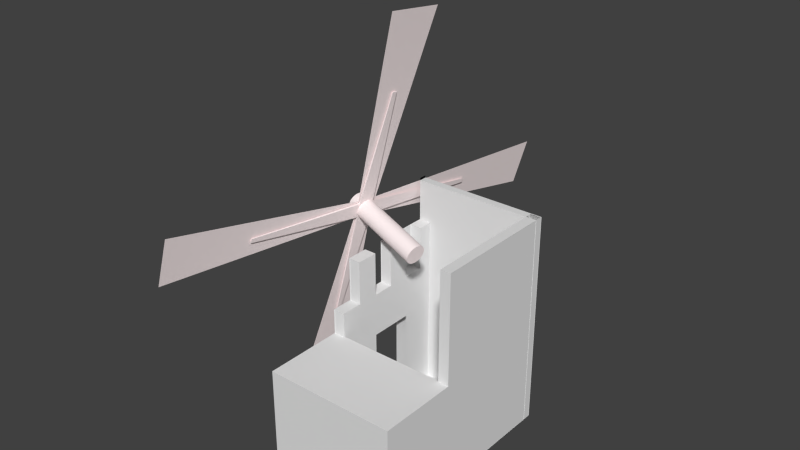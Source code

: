 # Source: egypt_windmill_construction1.blend  (saved by Blender 2.76.0; exported with 4.5.12 LTS)
import bpy
from mathutils import Matrix  # noqa: F401  (used for matrix-valued properties, if any)

bpy.ops.wm.read_factory_settings(use_empty=True)
scene = bpy.context.scene
scene.name = 'Scene'

# ---- collections
col_collection_1 = bpy.data.collections.new('Collection 1'); scene.collection.children.link(col_collection_1)

# ---- materials (node trees are filled in below, after node groups)
mat_paret_moli = bpy.data.materials.new('paret_moli')
mat_paret_moli.alpha_threshold = 0.0
mat_paret_moli.use_transparent_shadow = False
mat_paret_moli.roughness = 0.5
mat_sostre_moli = bpy.data.materials.new('sostre_moli')
mat_sostre_moli.alpha_threshold = 0.0
mat_sostre_moli.use_transparent_shadow = False
mat_sostre_moli.roughness = 0.5
mat_porta_moli = bpy.data.materials.new('porta_moli')
mat_porta_moli.alpha_threshold = 0.0
mat_porta_moli.use_transparent_shadow = False
mat_porta_moli.roughness = 0.5
mat_egypt_windmill_blades = bpy.data.materials.new('egypt_windmill_blades')
mat_egypt_windmill_blades.alpha_threshold = 0.0
mat_egypt_windmill_blades.use_transparent_shadow = False
mat_egypt_windmill_blades.diffuse_color = (1.0, 0.8829, 0.8829, 1.0)
mat_egypt_windmill_blades.roughness = 0.5

# ---- material node trees

# ---- world
world_world = bpy.data.worlds.new('World'); scene.world = world_world
world_world.color = (0.05088, 0.05088, 0.05088)
world_world.use_sun_shadow = False
world_world.sun_shadow_jitter_overblur = 0.0
world_world.cycles.sampling_method = 'MANUAL'
world_world.cycles.sample_map_resolution = 256

# ---- meshes
me_cube = bpy.data.meshes.new('Cube')
me_cube.from_pydata([(-1.002, 0.01126, -0.154), (-1.122, 0.06972, 0.2214), (-0.2049, 3.04, -0.07245), (-0.2496, 3.062, 0.06728), (0.5673, 6.153, 0.1405), (0.6875, 6.095, -0.2349), (-0.2297, 3.124, 0.05892), (-0.185, 3.102, -0.08081), (-0.606, 3.763, 1.577), (-0.8108, 3.028, 1.589), (-0.1853, 3.266, 0.04309), (-0.2616, 2.992, 0.04763), (0.4048, 3.271, -1.581), (0.2, 2.536, -1.569), (-0.1593, 3.253, -0.03818), (-0.2355, 2.98, -0.03364), (-0.3278, 3.155, -0.0881), (0.912, 2.817, 0.02428), (-0.336, 3.128, -0.08623), (0.9038, 2.789, 0.02615), (-0.3448, 3.102, -0.08163), (0.895, 2.763, 0.03075), (-0.3539, 3.078, -0.07447), (0.886, 2.74, 0.03791), (-0.3628, 3.058, -0.06503), (0.877, 2.719, 0.04735), (-0.3713, 3.042, -0.05366), (0.8685, 2.703, 0.05872), (-0.379, 3.03, -0.04081), (0.8608, 2.692, 0.07157), (-0.3857, 3.024, -0.02697), (0.8541, 2.686, 0.08541), (-0.391, 3.024, -0.01268), (0.8488, 2.686, 0.0997), (-0.3948, 3.029, 0.001529), (0.845, 2.69, 0.1139), (-0.3969, 3.039, 0.0151), (0.8429, 2.701, 0.1275), (-0.3973, 3.054, 0.02751), (0.8425, 2.716, 0.1399), (-0.3959, 3.074, 0.03828), (0.844, 2.735, 0.1507), (-0.3928, 3.097, 0.04701), (0.8471, 2.758, 0.1594), (-0.388, 3.123, 0.05335), (0.8518, 2.784, 0.1657), (-0.3819, 3.15, 0.05706), (0.858, 2.812, 0.1694), (-0.3746, 3.178, 0.058), (0.8653, 2.84, 0.1704), (-0.3663, 3.206, 0.05613), (0.8735, 2.867, 0.1685), (-0.3575, 3.232, 0.05153), (0.8823, 2.894, 0.1639), (-0.3485, 3.256, 0.04437), (0.8914, 2.917, 0.1568), (-0.3395, 3.276, 0.03493), (0.9003, 2.937, 0.1473), (-0.331, 3.292, 0.02356), (0.9088, 2.953, 0.1359), (-0.3233, 3.303, 0.01071), (0.9165, 2.965, 0.1231), (-0.3167, 3.309, -0.003126), (0.9232, 2.971, 0.1093), (-0.3113, 3.31, -0.01742), (0.9285, 2.971, 0.09496), (-0.3075, 3.305, -0.03163), (0.9323, 2.966, 0.08075), (-0.3054, 3.294, -0.0452), (0.9344, 2.956, 0.06718), (-0.3051, 3.279, -0.05761), (0.9348, 2.941, 0.05477), (-0.3065, 3.26, -0.06838), (0.9334, 2.921, 0.044), (-0.3096, 3.237, -0.07711), (0.9302, 2.898, 0.03527), (-0.3143, 3.211, -0.08345), (0.9255, 2.873, 0.02893), (-0.3205, 3.183, -0.08716), (0.9194, 2.845, 0.02522), (-0.2484, 3.023, 0.06046), (-0.1861, 3.246, 0.05675), (-0.2118, 3.005, -0.05368), (-0.1496, 3.228, -0.05739), (-0.2199, 3.015, 0.06303), (-0.1577, 3.238, 0.05933), (-0.1834, 2.997, -0.0511), (-0.1211, 3.22, -0.05481), (-0.6959, 1.283, 0.01622), (-0.7067, 1.288, 0.0497), (-0.6876, 1.281, 0.01697), (-0.6983, 1.286, 0.05046), (-0.151, 3.229, -0.05269), (-0.2132, 3.006, -0.04898), (-0.1875, 3.247, 0.06145), (-0.2497, 3.024, 0.06515), (-0.1225, 3.222, -0.05011), (-0.1848, 2.998, -0.04641), (-0.1591, 3.239, 0.06402), (-0.2213, 3.016, 0.06773), (0.3167, 4.963, -0.006632), (0.3274, 4.958, -0.04011), (0.3251, 4.961, -0.005876), (0.3358, 4.956, -0.03936), (-0.1881, 3.242, 0.05929), (-0.1516, 3.224, -0.05485), (-0.2504, 3.019, 0.063), (-0.2138, 3.001, -0.05114), (-0.1597, 3.234, 0.06186), (-0.1232, 3.216, -0.05227), (-0.222, 3.011, 0.06557), (-0.1854, 2.993, -0.04857), (-0.5007, 3.232, 0.9448), (-0.4825, 3.298, 0.9438), (-0.4924, 3.23, 0.9456), (-0.4741, 3.295, 0.9445), (-0.2477, 3.028, 0.06262), (-0.1855, 3.251, 0.05891), (-0.1828, 3.002, -0.04894), (-0.2193, 3.02, 0.06519), (-0.1205, 3.226, -0.05265), (-0.1571, 3.243, 0.06149), (0.1298, 3.012, -0.9345), (0.1116, 2.947, -0.9334), (-0.2432, 2.972, 0.008032), (-0.225, 3.142, 0.08612), (-0.2148, 2.964, 0.01061), (-0.1966, 3.134, 0.08869), (-0.1752, 3.111, -0.07503), (-0.2451, 2.965, 0.0083), (-0.1468, 3.103, -0.07245), (-0.2167, 2.958, 0.01088), (-0.1561, 3.28, -0.000266), (-0.1743, 3.11, -0.07835), (-0.1277, 3.272, 0.00231), (-0.1458, 3.102, -0.07578), (-0.2241, 3.141, 0.0828), (-0.1542, 3.287, -0.0005332), (-0.1956, 3.134, 0.08537), (-0.1258, 3.279, 0.002043), (0.04381, 3.281, -0.5336), (0.04381, -0.01589, -0.5336), (0.04381, -0.01589, 0.4664), (2.044, 3.281, 0.4664), (2.044, -0.01589, 0.4664), (2.044, 3.281, -0.5336), (0.04381, 3.317, -0.5336), (0.04381, 0.6508, -0.5336), (0.04381, 3.281, -0.5336), (2.044, -0.01589, -0.5336), (0.04496, 1.6, 1.074), (0.04496, 1.6, 0.4575), (0.04496, -0.007694, 0.4575), (0.04496, -0.007694, 1.074), (2.045, 1.6, 1.074), (2.045, -0.007694, 1.074), (2.045, 1.6, 0.4575), (2.045, -0.007694, 0.4575), (2.044, -0.01589, -0.5336), (0.04381, -0.01589, -0.5336), (2.044, 3.281, -0.5336), (0.04381, 3.317, -0.5336), (0.04381, 2.651, -0.5336), (0.04381, 1.984, -0.5336), (0.04381, 1.317, -0.5336), (0.04381, 0.6508, -0.5336), (0.04381, -0.01589, -0.3669), (0.04381, -0.01589, -0.2003), (0.04381, -0.01589, -0.03359), (0.04381, -0.01589, 0.1331), (0.04381, -0.01589, 0.2997), (0.04381, 0.6508, 0.4664), (0.04381, 1.317, 0.4664), (0.04381, 1.984, 0.4664), (0.04381, 2.651, 0.2997), (0.04381, 1.984, 0.2997), (0.04381, -0.01589, -0.5336), (0.04381, 0.6508, -0.5336), (0.04381, 2.651, 0.1331), (0.04381, 1.984, 0.1331), (0.04381, 1.317, 0.1331), (0.04381, 0.6508, 0.1331), (0.04381, 2.651, -0.03359), (0.04381, 1.984, -0.03359), (0.04381, 1.317, -0.03359), (0.04381, 0.6508, -0.03359), (0.04381, 2.651, -0.2003), (0.04381, 1.984, -0.5336), (0.04381, 2.651, -0.5336), (0.04381, -0.01589, 0.4664), (0.04381, 2.651, -0.3669), (0.04381, -0.01589, 0.2997), (0.04381, -0.01589, -0.5336), (0.04381, 0.6508, -0.5336), (0.04381, 2.651, -0.5336), (0.04381, 1.984, -0.5336), (0.04381, 1.317, -0.5336), (0.04381, 2.651, -0.4761), (0.04381, 1.984, -0.4761), (0.04381, 0.6508, -0.4761), (0.04381, -0.01589, -0.4761), (0.04381, 3.281, -0.4761), (0.04381, 3.317, -0.4761), (2.044, 3.281, -0.4761), (0.04381, 1.317, -0.4761), (2.044, -0.01589, -0.4761), (0.04381, 2.651, -0.5386), (0.04381, 1.984, -0.5386), (0.04381, 0.6508, -0.5386), (0.04381, -0.01589, -0.5386), (0.04381, 3.281, -0.5386), (0.04381, 3.317, -0.5386), (2.044, 3.281, -0.5386), (0.04381, 1.317, -0.5386), (2.044, -0.01589, -0.5386), (1.88, -0.01589, 0.4664), (1.88, 3.281, 0.4664), (1.88, 3.281, -0.5336), (1.88, -0.01589, -0.5336), (2.04, -0.01589, 0.4664), (2.04, 3.281, 0.4664), (2.04, 3.281, -0.5336), (2.04, -0.01589, -0.5336), (0.04381, 0.6508, -0.5336), (0.04381, -0.01589, -0.5336), (0.04381, -0.01589, 0.2997), (0.04381, -0.01589, 0.4664), (0.04381, 2.651, -0.5336), (0.04381, 1.984, -0.5336), (0.04381, 0.6508, -0.5336), (0.04381, -0.01589, -0.5336), (2.044, -0.01589, 0.4664), (2.044, -0.01589, -0.5336), (0.04381, 1.317, -0.5336), (0.04381, 2.651, -0.5336), (0.04381, 1.984, -0.5336), (0.04381, 1.317, -0.5336), (0.04381, -0.01589, -0.3669), (0.04381, -0.01589, -0.2003), (0.04381, -0.01589, -0.03359), (0.04381, -0.01589, 0.1331), (0.04381, 0.6508, 0.4664), (0.04381, 1.317, 0.4664), (0.04381, 1.984, 0.4664), (0.04381, 2.651, 0.2997), (0.04381, 1.984, 0.2997), (0.04381, 0.6508, 0.1331), (0.04381, 2.651, 0.1331), (0.04381, 1.984, 0.1331), (0.04381, 1.317, 0.1331), (0.04381, 2.651, -0.03359), (0.04381, 1.984, -0.03359), (0.04381, 1.317, -0.03359), (0.04381, 2.651, -0.2003), (0.04381, 2.651, -0.3669), (0.04381, 2.651, -0.4761), (0.04381, 1.984, -0.4761), (0.04381, 0.6508, -0.4761), (0.04381, -0.01589, -0.4761), (0.04381, 1.317, -0.4761), (1.88, -0.01589, 0.4664), (1.88, -0.01589, -0.5336), (2.044, -0.01589, 0.4664), (2.044, -0.01589, -0.5336), (0.04381, 1.317, -0.5336), (0.04381, 2.651, -0.5336), (0.04381, 1.984, -0.5336), (0.04381, 1.317, -0.5336), (0.04381, -0.01589, -0.3669), (0.04381, -0.01589, -0.2003), (0.04381, -0.01589, -0.03359), (0.04381, -0.01589, 0.1331), (0.04381, 0.6508, 0.4664), (0.04381, 1.317, 0.4664), (0.04381, 1.984, 0.4664), (0.04381, -0.01589, -0.5336), (0.04381, 2.651, 0.2997), (0.04381, 1.984, 0.2997), (0.04381, 0.6508, -0.5336), (0.04381, 0.6508, 0.1331), (0.04381, 2.651, 0.1331), (0.04381, 1.984, 0.1331), (0.04381, 1.317, 0.1331), (0.04381, 2.651, -0.03359), (0.04381, 1.984, -0.03359), (0.04381, 1.317, -0.03359), (0.04381, 2.651, -0.2003), (0.04381, 1.984, -0.2003), (0.04381, 1.317, -0.03359), (0.04381, 0.6508, 0.1331), (0.04381, 2.651, -0.3669), (0.04381, 1.984, -0.3669), (0.04381, 1.317, 0.1331), (0.04381, 2.651, -0.4761), (0.04381, 1.984, -0.4761), (0.04381, 0.6508, -0.4761), (0.04381, -0.01589, -0.4761), (0.04381, 1.317, -0.4761), (1.88, -0.01589, 0.4664), (1.88, -0.01589, -0.5336), (0.04381, 1.317, 0.1331), (0.04381, 0.6508, 0.1331), (0.04381, 1.317, -0.03359), (0.04381, 0.6508, -0.5336), (0.04381, -0.01589, -0.5336), (0.04381, -0.01589, 0.2997), (0.04381, -0.01589, 0.4664), (0.04381, 2.651, -0.5336), (0.04381, 1.984, -0.5336), (0.04381, 1.317, -0.5336), (0.04381, -0.01589, -0.3669), (0.04381, -0.01589, -0.2003), (0.04381, -0.01589, -0.03359), (0.04381, -0.01589, 0.1331), (0.04381, 0.6508, 0.4664), (0.04381, 1.317, 0.4664), (0.04381, 1.984, 0.4664), (0.04381, 1.317, -0.03359), (0.04381, 2.651, 0.2997), (0.04381, 1.984, 0.2997), (0.04381, 0.6508, -0.03359), (0.04381, 0.6508, 0.1331), (0.04381, 2.651, 0.1331), (0.04381, 1.984, 0.1331), (0.04381, 1.317, 0.1331), (0.04381, 2.651, -0.03359), (0.04381, 1.984, -0.03359), (0.04381, 1.317, -0.03359), (0.04381, 0.6508, -0.03359), (0.04381, 2.651, -0.2003), (0.04381, 1.984, -0.2003), (0.04381, 0.6508, 0.1331), (0.04381, 0.6508, 0.1331), (0.04381, 2.651, -0.3669), (0.04381, 1.984, -0.3669), (0.04381, 1.317, 0.1331), (0.04381, -0.01589, 0.2997), (0.04381, -0.01589, 0.4664), (0.04381, 2.651, -0.5336), (0.04381, 1.984, -0.5336), (0.04381, 1.317, -0.5336), (0.04381, -0.01589, -0.3669), (0.04381, -0.01589, -0.2003), (0.04381, -0.01589, -0.03359), (0.04381, -0.01589, 0.1331), (0.04381, 0.6508, 0.4664), (0.04381, 1.317, 0.4664), (0.04381, 1.984, 0.4664), (0.04381, 1.317, -0.03359), (0.04381, 2.651, 0.2997), (0.04381, 1.984, 0.2997), (0.04381, 0.6508, -0.03359), (0.04381, 2.651, 0.1331), (0.04381, 1.984, 0.1331), (0.04381, 1.317, 0.1331), (0.04381, 2.651, -0.03359), (0.04381, 1.984, -0.03359), (0.04381, 1.317, -0.03359), (0.04381, 1.317, -0.03359), (0.04381, 2.651, -0.2003), (0.04381, 1.984, -0.2003), (0.04381, 0.6508, -0.03359), (0.04381, 0.6508, -0.03359), (0.04381, 2.651, -0.3669), (0.04381, 1.984, -0.3669), (0.04381, 1.317, -0.03359), (0.04381, 1.317, -0.03359), (0.04381, 1.317, 0.1331), (0.04381, 1.317, 0.1331), (0.04381, 0.6508, 0.1331), (0.04381, 1.317, -0.03359), (0.04381, 0.6508, -0.5336), (0.04381, -0.01589, -0.5336), (0.04381, -0.01589, 0.2997), (0.04381, -0.01589, 0.4664), (0.04381, 2.651, -0.5336), (0.04381, 1.984, -0.5336), (0.04381, 1.317, -0.5336), (0.04381, -0.01589, -0.3669), (0.04381, -0.01589, -0.2003), (0.04381, -0.01589, -0.03359), (0.04381, -0.01589, 0.1331), (0.04381, 0.6508, 0.4664), (0.04381, 1.317, 0.4664), (0.04381, 1.984, 0.4664), (0.04381, 2.651, 0.2997), (0.04381, 1.984, 0.2997), (0.04381, 0.6508, 0.1331), (0.04381, 2.651, 0.1331), (0.04381, 1.984, 0.1331), (0.04381, 1.317, 0.1331), (0.04381, 2.651, -0.03359), (0.04381, 1.984, -0.03359), (0.2311, 1.317, -0.03359), (0.04381, 2.651, -0.2003), (0.04381, 1.984, -0.2003), (0.2311, 0.6508, -0.03359), (0.04381, 2.651, -0.3669), (0.04381, 1.984, -0.3669), (0.2311, 1.317, -0.03359), (0.04381, 1.317, -0.03359), (0.04381, 1.317, -0.03359), (0.04381, 1.317, 0.1331), (0.04381, 0.6508, 0.1331), (0.04381, 1.317, 0.1331), (0.04381, 1.317, 0.1331), (0.04381, 0.6508, 0.1331), (0.04381, 1.317, -0.03359), (0.04381, 0.6508, -0.5336), (0.04381, -0.01589, -0.5336), (0.04381, -0.01589, 0.2997), (0.04381, -0.01589, 0.4664), (0.04381, 2.651, -0.5336), (0.04381, 1.984, -0.5336), (0.04381, 1.317, -0.5336), (0.04381, -0.01589, -0.3669), (0.04381, -0.01589, -0.2003), (0.04381, -0.01589, -0.03359), (0.04381, -0.01589, 0.1331), (0.04381, 0.6508, 0.4664), (0.04381, 1.317, 0.4664), (0.04381, 1.984, 0.4664), (0.05834, 1.317, -0.03057), (0.04381, 2.651, 0.2997), (0.04381, 1.984, 0.2997), (0.04381, 0.6508, 0.1331), (0.04381, 2.651, 0.1331), (0.04381, 1.984, 0.1331), (0.04381, 1.317, 0.1331), (0.04381, 2.651, -0.03359), (0.04381, 1.984, -0.03359), (0.04381, 1.317, -0.03359), (0.04381, 2.651, -0.2003), (0.04381, 1.984, -0.2003), (0.05834, 1.317, -0.03057), (0.04381, 2.651, -0.3669), (0.04381, 1.984, -0.3669), (0.2311, 1.317, -0.03359), (0.2311, 1.317, -0.03359), (0.2311, 1.317, 0.1331), (0.2311, 0.6508, 0.1331), (0.2311, 0.6508, 0.1331), (0.2311, 1.317, 0.1331), (0.2311, 1.317, 0.1331), (0.2311, 0.6508, 0.1331), (0.2311, 0.6508, -0.5336), (0.2311, -0.01589, -0.5336), (0.2311, -0.01589, 0.2997), (0.2311, -0.01589, 0.4664), (0.2311, 2.651, -0.5336), (0.2311, 1.984, -0.5336), (0.2311, 1.317, -0.5336), (0.2311, -0.01589, -0.3669), (0.2311, -0.01589, -0.2003), (0.2311, -0.01589, -0.03359), (0.2311, -0.01589, 0.1331), (0.2311, 0.6508, 0.4664), (0.2311, 1.317, 0.4664), (0.2311, 1.984, 0.4664), (0.2311, 0.6508, 0.2997), (0.2311, 2.651, 0.2997), (0.2311, 1.984, 0.2997), (0.2311, 1.317, 0.2997), (0.2311, 0.6508, 0.1331), (0.2311, 2.651, 0.1331), (0.2311, 1.984, 0.1331), (0.2311, 1.317, 0.1331), (0.2311, 2.651, -0.03359), (0.2311, 1.984, -0.03359), (0.2311, 1.317, -0.03359), (0.2311, 0.6508, -0.2003), (0.2311, 2.651, -0.2003), (0.2311, 1.984, -0.2003), (0.2311, 1.317, -0.2003), (0.2311, 0.6508, -0.3669), (0.2311, 2.651, -0.3669), (0.2311, 1.984, -0.3669), (0.2311, 1.317, -0.3669), (0.05834, 1.317, -0.03057), (0.05834, 1.317, -0.03057), (0.05834, 1.317, 0.1361), (0.05834, 0.6508, 0.1361), (0.05834, 0.6508, 0.1361), (0.05834, 1.317, 0.1361), (0.05834, 1.317, 0.1361), (0.05834, 0.6508, 0.1361), (0.05834, 1.317, -0.03057), (0.05834, 0.6508, -0.5306), (0.05834, -0.01589, -0.5306), (0.05834, -0.01589, 0.3028), (0.05834, -0.01589, 0.4694), (0.05834, 2.651, -0.5306), (0.05834, 1.984, -0.5306), (0.05834, 1.317, -0.5306), (0.05834, -0.01589, -0.3639), (0.05834, -0.01589, -0.1972), (0.05834, -0.01589, 0.1361), (0.05834, 0.6508, 0.4694), (0.05834, 1.317, 0.4694), (0.05834, 1.984, 0.4694), (0.05834, 0.6508, 0.3028), (0.05834, 2.651, 0.3028), (0.05834, 1.984, 0.3028), (0.05834, 1.317, 0.3028), (0.05834, 0.6508, 0.1361), (0.05834, 2.651, 0.1361), (0.05834, 1.984, 0.1361), (0.05834, 1.317, 0.1361), (0.05834, 2.651, -0.03057), (0.05834, 1.984, -0.03057), (0.05834, 1.317, -0.03057), (0.05834, 0.6508, -0.1972), (0.05834, 2.651, -0.1972), (0.05834, 1.984, -0.1972), (0.05834, 1.317, -0.1972), (0.05834, 0.6508, -0.3639), (0.05834, 2.651, -0.3639), (0.05834, 1.984, -0.3639), (0.05834, 1.317, -0.3639), (0.08345, 1.317, 0.1361), (0.08345, 0.6508, 0.1361), (0.08345, 1.317, -0.03057)], [(324, 321), (324, 354), (390, 354), (185, 328), (357, 354), (367, 331), (390, 387), (351, 362), (431, 428), (390, 428), (404, 442), (486, 484), (521, 519)], [(0, 1, 3, 2), (4, 5, 7, 6), (8, 10, 11, 9), (12, 13, 15, 14), (16, 17, 19, 18), (18, 19, 21, 20), (20, 21, 23, 22), (22, 23, 25, 24), (24, 25, 27, 26), (26, 27, 29, 28), (28, 29, 31, 30), (30, 31, 33, 32), (34, 35, 37, 36), (36, 37, 39, 38), (38, 39, 41, 40), (40, 41, 43, 42), (42, 43, 45, 44), (44, 45, 47, 46), (46, 47, 49, 48), (48, 49, 51, 50), (50, 51, 53, 52), (52, 53, 55, 54), (54, 55, 57, 56), (56, 57, 59, 58), (58, 59, 61, 60), (60, 61, 63, 62), (62, 63, 65, 64), (64, 65, 67, 66), (66, 67, 69, 68), (68, 69, 71, 70), (70, 71, 73, 72), (72, 73, 75, 74), (74, 75, 77, 76), (19, 17, 79, 77, 75, 73, 71, 69, 67, 65, 63, 61, 59, 57, 55, 53, 51, 49, 47, 45, 43, 41, 39, 37, 35, 33, 31, 29, 27, 25, 23, 21), (78, 79, 17, 16), (76, 77, 79, 78), (16, 18, 20, 22, 24, 26, 28, 30, 32, 34, 36, 38, 40, 42, 44, 46, 48, 50, 52, 54, 56, 58, 60, 62, 64, 66, 68, 70, 72, 74, 76, 78), (81, 83, 82, 80), (83, 87, 86, 82), (87, 85, 84, 86), (85, 81, 80, 84), (84, 80, 89, 91), (85, 87, 83, 81), (89, 88, 90, 91), (86, 84, 91, 90), (80, 82, 88, 89), (82, 86, 90, 88), (93, 95, 94, 92), (95, 99, 98, 94), (99, 97, 96, 98), (97, 93, 92, 96), (96, 92, 101, 103), (97, 99, 95, 93), (101, 100, 102, 103), (98, 96, 103, 102), (92, 94, 100, 101), (94, 98, 102, 100), (105, 107, 106, 104), (107, 111, 110, 106), (111, 109, 108, 110), (109, 105, 104, 108), (108, 104, 113, 115), (109, 111, 107, 105), (113, 112, 114, 115), (110, 108, 115, 114), (104, 106, 112, 113), (106, 110, 114, 112), (121, 119, 118, 120), (119, 121, 117, 116), (120, 118, 123, 122), (126, 127, 125, 124), (130, 131, 129, 128), (134, 135, 133, 132), (138, 139, 137, 136), (180, 181, 332, 335), (141, 165, 147, 159), (142, 170, 169, 168, 167, 166, 141, 149, 144), (143, 144, 215, 216), (163, 162, 194, 195), (173, 175, 245, 243), (150, 151, 152, 153), (154, 150, 153, 155), (154, 156, 151, 150), (151, 156, 157, 152), (153, 152, 157, 155), (156, 154, 155, 157), (166, 167, 238, 237), (204, 199, 257, 259), (141, 166, 237, 224), (178, 179, 248, 247), (149, 218, 261, 232), (164, 165, 223, 236), (159, 147, 229, 230), (163, 164, 236, 235), (198, 204, 259, 256), (182, 186, 253, 250), (195, 194, 227, 228), (287, 291, 334, 330), (215, 144, 231, 260), (162, 163, 235, 234), (147, 196, 233, 229), (349, 352, 388, 385), (175, 174, 244, 245), (200, 159, 230, 258), (218, 215, 260, 261), (179, 183, 251, 248), (140, 145, 160, 148), (145, 149, 158, 160), (164, 163, 195, 196), (161, 140, 148, 146), (149, 141, 159, 158), (165, 164, 196, 147), (162, 161, 146, 194), (201, 203, 205, 200, 199, 204, 198, 197, 202), (146, 148, 201, 202), (160, 158, 205, 203), (194, 197, 255, 227), (194, 146, 202, 197), (158, 159, 200, 205), (199, 200, 258, 257), (170, 142, 226, 225), (148, 160, 203, 201), (210, 212, 214, 209, 208, 213, 207, 206, 211), (217, 216, 215, 218), (172, 173, 243, 242), (149, 145, 217, 218), (145, 143, 216, 217), (221, 220, 219, 222), (249, 246, 279, 282), (243, 245, 277, 274), (237, 238, 269, 268), (259, 257, 295, 297), (224, 237, 268, 192), (247, 248, 281, 280), (256, 259, 297, 294), (236, 223, 193, 267), (257, 258, 296, 295), (235, 236, 267, 266), (250, 253, 286, 283), (255, 256, 294, 293), (234, 235, 266, 265), (229, 233, 264, 177), (233, 228, 187, 264), (252, 249, 282, 285), (245, 244, 276, 277), (231, 232, 263, 262), (232, 261, 299, 263), (248, 251, 284, 281), (230, 229, 177, 176), (260, 231, 262, 298), (242, 243, 274, 273), (228, 227, 188, 187), (261, 260, 298, 299), (186, 190, 254, 253), (167, 168, 239, 238), (144, 149, 232, 231), (168, 169, 240, 239), (183, 182, 250, 251), (169, 170, 225, 240), (174, 178, 247, 244), (142, 171, 241, 226), (190, 162, 234, 254), (171, 172, 242, 241), (165, 141, 224, 223), (197, 198, 256, 255), (196, 195, 228, 233), (269, 270, 312, 311), (264, 187, 294, 297), (274, 277, 319, 316), (268, 269, 311, 310), (192, 268, 310, 304), (280, 281, 323, 322), (267, 193, 303, 309), (291, 290, 333, 334), (266, 267, 309, 308), (283, 286, 329, 325), (265, 266, 308, 307), (285, 282, 324, 327), (286, 290, 291, 287), (277, 276, 318, 319), (180, 184, 302, 300), (281, 284, 326, 323), (286, 287, 330, 329), (273, 274, 316, 315), (187, 188, 293, 294), (177, 264, 297, 295), (176, 177, 295, 296), (262, 263, 299, 298), (253, 254, 290, 286), (238, 239, 270, 269), (239, 240, 271, 270), (227, 255, 293, 188), (251, 250, 283, 284), (240, 225, 191, 271), (244, 247, 280, 276), (258, 230, 176, 296), (223, 224, 192, 193), (226, 241, 272, 189), (225, 226, 189, 191), (254, 234, 265, 290), (241, 242, 273, 272), (311, 312, 343, 342), (330, 334, 364, 360), (316, 319, 350, 347), (310, 311, 342, 341), (304, 310, 341, 275), (322, 323, 353, 352), (309, 303, 278, 340), (334, 333, 363, 364), (308, 309, 340, 339), (325, 329, 359, 355), (307, 308, 339, 338), (305, 306, 337, 336), (319, 318, 349, 350), (303, 304, 275, 278), (323, 326, 356, 353), (329, 330, 360, 359), (315, 316, 347, 346), (270, 271, 313, 312), (284, 283, 325, 326), (271, 191, 305, 313), (276, 280, 322, 318), (193, 192, 304, 303), (189, 272, 314, 306), (191, 189, 306, 305), (290, 265, 307, 333), (272, 273, 315, 314), (344, 336, 373, 381), (356, 355, 391, 392), (343, 344, 381, 380), (342, 343, 380, 379), (360, 364, 398, 395), (347, 350, 386, 384), (341, 342, 379, 378), (275, 341, 378, 372), (249, 252, 317, 367), (352, 353, 389, 388), (340, 278, 371, 377), (184, 180, 335, 366), (364, 363, 397, 398), (339, 340, 377, 376), (355, 359, 394, 391), (338, 339, 376, 375), (312, 313, 344, 343), (326, 325, 355, 356), (313, 305, 336, 344), (318, 322, 352, 349), (301, 300, 292, 289), (333, 307, 338, 363), (306, 314, 345, 337), (314, 315, 346, 345), (300, 302, 288, 292), (302, 184, 365, 348), (373, 374, 411, 410), (386, 385, 423, 424), (371, 372, 409, 408), (389, 392, 430, 427), (394, 395, 433, 432), (383, 384, 421, 420), (368, 370, 407, 405), (382, 383, 420, 419), (317, 252, 358, 400), (374, 382, 419, 411), (397, 375, 412, 435), (369, 368, 405, 406), (385, 388, 426, 423), (381, 373, 410, 418), (392, 391, 429, 430), (363, 338, 375, 397), (337, 345, 382, 374), (380, 381, 418, 417), (345, 346, 383, 382), (292, 288, 370, 368), (346, 347, 384, 383), (359, 360, 395, 394), (353, 356, 392, 389), (278, 275, 372, 371), (350, 349, 385, 386), (336, 337, 374, 373), (421, 424, 461, 458), (415, 416, 453, 452), (409, 415, 452, 446), (426, 427, 465, 464), (414, 408, 445, 451), (436, 435, 475, 476), (413, 414, 451, 450), (429, 432, 471, 467), (412, 413, 450, 449), (410, 411, 448, 447), (424, 423, 460, 461), (408, 409, 446, 445), (427, 430, 468, 465), (402, 403, 440, 439), (432, 433, 472, 471), (420, 421, 458, 457), (375, 376, 413, 412), (391, 394, 432, 429), (376, 377, 414, 413), (398, 397, 435, 436), (252, 184, 365, 358), (184, 366, 401, 365), (377, 371, 408, 414), (366, 335, 402, 401), (388, 389, 427, 426), (372, 378, 415, 409), (378, 379, 416, 415), (384, 386, 424, 421), (395, 398, 436, 433), (379, 380, 417, 416), (367, 317, 400, 404), (439, 440, 441, 442), (474, 445, 446, 452), (456, 459, 447, 448), (459, 463, 455, 447), (470, 474, 452, 453), (458, 461, 462, 457), (457, 462, 459, 456), (460, 464, 465, 461), (461, 465, 466, 462), (462, 466, 463, 459), (465, 468, 469, 466), (467, 471, 472, 468), (468, 472, 473, 469), (472, 476, 477, 473), (473, 477, 474, 470), (475, 449, 450, 476), (476, 450, 451, 477), (477, 451, 445, 474), (393, 399, 438, 437), (428, 425, 463, 466), (433, 436, 476, 472), (416, 417, 454, 453), (417, 418, 455, 454), (430, 429, 467, 468), (418, 410, 447, 455), (423, 426, 464, 460), (406, 405, 443, 444), (435, 412, 449, 475), (411, 419, 456, 448), (400, 358, 393, 437), (419, 420, 457, 456), (480, 481, 482, 483), (479, 480, 483, 478), (515, 487, 488, 494), (497, 500, 489, 490), (500, 504, 496, 489), (511, 515, 494, 495), (499, 502, 503, 498), (498, 503, 500, 497), (501, 505, 506, 502), (502, 506, 507, 503), (503, 507, 504, 500), (506, 509, 510, 507), (508, 512, 513, 509), (509, 513, 514, 510), (513, 517, 518, 514), (514, 518, 515, 511), (516, 491, 492, 517), (517, 492, 493, 518), (518, 493, 487, 515), (434, 422, 479, 478), (485, 484, 519, 520)])
me_cube.polygons.foreach_set('material_index', [3, 3, 3, 3, 3, 3, 3, 3, 3, 3, 3, 3, 3, 3, 3, 3, 3, 3, 3, 3, 3, 3, 3, 3, 3, 3, 3, 3, 3, 3, 3, 3, 3, 3, 3, 3, 3, 3, 3, 3, 3, 3, 3, 3, 3, 3, 3, 3, 3, 3, 3, 3, 3, 3, 3, 3, 3, 3, 3, 3, 3, 3, 3, 3, 3, 3, 3, 3, 3, 3, 3, 3, 3, 3, 0, 0, 0, 0, 0, 0, 0, 0, 0, 0, 0, 0, 0, 0, 0, 0, 0, 0, 0, 0, 0, 0, 0, 0, 0, 0, 0, 0, 0, 0, 0, 0, 0, 0, 0, 0, 0, 0, 0, 0, 0, 0, 0, 0, 0, 0, 0, 0, 0, 0, 0, 0, 0, 0, 0, 0, 0, 0, 0, 0, 0, 0, 0, 0, 0, 0, 0, 0, 0, 0, 0, 0, 0, 0, 0, 0, 0, 0, 0, 0, 0, 0, 0, 0, 0, 0, 0, 0, 0, 0, 0, 0, 0, 0, 0, 0, 0, 0, 0, 0, 0, 0, 0, 0, 0, 0, 0, 0, 0, 0, 0, 0, 0, 0, 0, 0, 0, 0, 0, 0, 0, 0, 0, 0, 0, 0, 0, 0, 0, 0, 0, 0, 0, 0, 0, 0, 0, 0, 0, 0, 0, 0, 0, 0, 0, 0, 0, 0, 0, 0, 0, 0, 0, 0, 0, 0, 0, 0, 0, 0, 0, 0, 0, 0, 0, 0, 0, 0, 0, 0, 0, 0, 0, 0, 0, 0, 0, 0, 0, 0, 0, 0, 0, 0, 0, 0, 0, 0, 0, 0, 0, 0, 0, 0, 0, 0, 0, 0, 0, 0, 0, 0, 0, 0, 0, 0, 0, 0, 0, 0, 0, 0, 0, 0, 0, 0, 0, 0, 0, 0, 0, 0, 0, 0, 0, 0, 0, 0, 0, 0, 0, 0, 0, 0, 0, 0, 0, 0, 0, 0, 0, 0, 0, 0, 0, 0, 0, 0, 0, 0, 0, 0, 0, 0, 0, 0, 0, 0, 0, 0, 0, 0, 0, 0, 0, 0, 0, 0, 0, 0, 0, 0, 0, 0, 0, 0, 0, 0, 0, 0, 0, 0, 0, 0, 0, 0, 0, 0])
_uv = me_cube.uv_layers.new(name='UVMap')
_uv.uv.foreach_set('vector', [2.485, 0.501, 2.485, 1.969, -1.763, 1.562, -1.763, 1.016, -1.763, -0.9713, -1.763, -2.44, 2.485, -2.032, 2.485, -1.486, 2.485, 3.44, -1.763, 2.925, -1.763, 2.379, 2.485, 1.971, -1.763, 0.499, -1.763, -0.9693, 2.485, -0.562, 2.485, -0.01553, 0.7122, -0.147, 0.7335, 2.995, 0.7629, 2.871, 0.7615, -0.2714, 0.7615, -0.2714, 0.7629, 2.871, 0.788, 2.711, 0.8034, -0.4312, 0.8034, -0.4312, 0.788, 2.711, 0.8077, 2.522, 0.8363, -0.6204, 0.8363, -0.6204, 0.8077, 2.522, 0.8215, 2.31, 0.8591, -0.8315, 0.8591, -0.8315, 0.8215, 2.31, 0.8287, 2.085, 0.871, -1.057, 0.871, -1.057, 0.8287, 2.085, 0.8292, 1.855, 0.8716, -1.287, 0.8716, -1.287, 0.8292, 1.855, 0.823, 1.628, 0.8611, -1.514, 0.8611, -1.514, 0.823, 1.628, 0.8103, 1.414, 0.8399, -1.728, 0.8091, -1.922, 0.7917, 1.22, 0.768, 1.054, 0.7699, -2.088, 0.7699, -2.088, 0.768, 1.054, 0.74, 0.9224, 0.7238, -2.22, 0.7238, -2.22, 0.74, 0.9224, 0.7088, 0.8303, 0.6724, -2.312, 0.6724, -2.312, 0.7088, 0.8303, 0.6755, 0.7811, 0.6178, -2.361, 0.6178, -2.361, 0.6755, 0.7811, 0.6415, 0.7768, 0.5619, -2.365, 0.5619, -2.365, 0.6415, 0.7768, 0.608, 0.8175, 0.5068, -2.324, 0.5068, -2.324, 0.608, 0.8175, 0.5762, 0.9016, 0.4543, -2.24, 0.4543, -2.24, 0.5762, 0.9016, 0.5473, 1.026, 0.4066, -2.116, 0.4066, -2.116, 0.5473, 1.026, 0.5223, 1.186, 0.3652, -1.956, 0.3652, -1.956, 0.5223, 1.186, 0.5023, 1.375, 0.3318, -1.767, 0.3318, -1.767, 0.5023, 1.375, 0.488, 1.586, 0.3076, -1.556, 0.3076, -1.556, 0.488, 1.586, 0.4799, 1.811, 0.2936, -1.331, 0.2936, -1.331, 0.4799, 1.811, 0.4785, 2.042, 0.2905, -1.1, 0.2905, -1.1, 0.4785, 2.042, 0.4839, 2.268, 0.2984, -0.8737, 0.2984, -0.8737, 0.4839, 2.268, 0.4958, 2.483, 0.3173, -0.6592, 0.3173, -0.6592, 0.4958, 2.483, 0.5139, 2.677, 0.3466, -0.4653, 0.3466, -0.4653, 0.5139, 2.677, 0.5375, 2.843, 0.3853, -0.2993, 0.3853, -0.2993, 0.5375, 2.843, 0.5657, 2.974, 0.4319, -0.1678, 0.4319, -0.1678, 0.5657, 2.974, 0.5974, 3.066, 0.4846, -0.07564, 0.4846, -0.07564, 0.5974, 3.066, 0.6315, 3.116, 0.5414, -0.02647, 0.5414, -0.02647, 0.6315, 3.116, 0.6664, 3.12, 0.5998, -0.02216, 0.4297, 0.07765, 0.201, 0.1115, -0.02762, 0.07765, -0.2475, -0.02248, -0.4502, -0.1851, -0.6278, -0.4039, -0.7736, -0.6705, -0.8819, -0.9748, -0.9486, -1.305, -0.9711, -1.648, -0.9486, -1.991, -0.8819, -2.321, -0.7736, -2.626, -0.6278, -2.892, -0.4502, -3.111, -0.2475, -3.274, -0.02763, -3.374, 0.201, -3.408, 0.4297, -3.374, 0.6496, -3.274, 0.8523, -3.111, 1.03, -2.892, 1.176, -2.626, 1.284, -2.321, 1.351, -1.991, 1.373, -1.648, 1.351, -1.305, 1.284, -0.9748, 1.176, -0.6705, 1.03, -0.4039, 0.8523, -0.1851, 0.6496, -0.02248, 0.6576, -0.06286, 0.7009, 3.079, 0.7335, 2.995, 0.7122, -0.147, 0.5998, -0.02216, 0.6664, 3.12, 0.7009, 3.079, 0.6576, -0.06286, 0.4192, 2.245, 0.6479, 2.211, 0.8678, 2.111, 1.07, 1.948, 1.248, 1.729, 1.394, 1.463, 1.502, 1.159, 1.569, 0.8285, 1.591, 0.4852, 1.569, 0.142, 1.502, -0.1881, 1.394, -0.4923, 1.248, -0.759, 1.07, -0.9778, 0.8678, -1.14, 0.6479, -1.241, 0.4192, -1.274, 0.1906, -1.241, -0.02933, -1.14, -0.232, -0.9778, -0.4096, -0.759, -0.5554, -0.4923, -0.6637, -0.1881, -0.7304, 0.142, -0.7529, 0.4852, -0.7304, 0.8285, -0.6637, 1.159, -0.5554, 1.463, -0.4096, 1.729, -0.232, 1.948, -0.02933, 2.111, 0.1906, 2.211, 0.5772, -2.334, 0.6385, -2.334, 0.6385, -2.426, 0.5772, -2.426, 0.588, -2.334, 0.6494, -2.334, 0.6494, -2.426, 0.588, -2.426, 0.5772, -2.334, 0.5158, -2.334, 0.5158, -2.426, 0.5772, -2.426, 0.588, -2.334, 0.5266, -2.334, 0.5266, -2.426, 0.588, -2.426, 0.588, -2.334, 0.5266, -2.334, 0.5483, -3.046, 0.5663, -3.046, 0.588, -2.365, 0.588, -2.273, 0.5266, -2.273, 0.5266, -2.365, 0.5483, -2.333, 0.5483, -2.306, 0.5663, -2.306, 0.5663, -2.333, 0.5772, -2.334, 0.5158, -2.334, 0.5375, -3.046, 0.5555, -3.046, 0.5772, -2.334, 0.6385, -2.334, 0.6169, -3.046, 0.5988, -3.046, 0.588, -2.334, 0.6494, -2.334, 0.6277, -3.046, 0.6097, -3.046, 0.5772, -2.334, 0.6385, -2.334, 0.6385, -2.426, 0.5772, -2.426, 0.588, -2.334, 0.6494, -2.334, 0.6494, -2.426, 0.588, -2.426, 0.5772, -2.334, 0.5158, -2.334, 0.5158, -2.426, 0.5772, -2.426, 0.588, -2.334, 0.5266, -2.334, 0.5266, -2.426, 0.588, -2.426, 0.588, -2.334, 0.5266, -2.334, 0.5483, -3.046, 0.5663, -3.046, 0.588, -2.365, 0.588, -2.273, 0.5266, -2.273, 0.5266, -2.365, 0.5483, -2.333, 0.5483, -2.306, 0.5663, -2.306, 0.5663, -2.333, 0.5772, -2.334, 0.5158, -2.334, 0.5375, -3.046, 0.5555, -3.046, 0.5772, -2.334, 0.6385, -2.334, 0.6169, -3.046, 0.5988, -3.046, 0.588, -2.334, 0.6494, -2.334, 0.6277, -3.046, 0.6097, -3.046, 0.5772, -2.334, 0.6385, -2.334, 0.6385, -2.426, 0.5772, -2.426, 0.588, -2.334, 0.6494, -2.334, 0.6494, -2.426, 0.588, -2.426, 0.5772, -2.334, 0.5158, -2.334, 0.5158, -2.426, 0.5772, -2.426, 0.588, -2.334, 0.5266, -2.334, 0.5266, -2.426, 0.588, -2.426, 0.588, -2.334, 0.5266, -2.334, 0.5483, -3.046, 0.5663, -3.046, 0.588, -2.365, 0.588, -2.273, 0.5266, -2.273, 0.5266, -2.365, 0.5483, -2.333, 0.5483, -2.306, 0.5663, -2.306, 0.5663, -2.333, 0.5772, -2.334, 0.5158, -2.334, 0.5375, -3.046, 0.5555, -3.046, 0.5772, -2.334, 0.6385, -2.334, 0.6169, -3.046, 0.5988, -3.046, 0.588, -2.334, 0.6494, -2.334, 0.6277, -3.046, 0.6097, -3.046, 0.5772, -2.334, 0.5158, -2.334, 0.5158, -2.426, 0.5772, -2.426, 0.588, -2.365, 0.588, -2.273, 0.5266, -2.273, 0.5266, -2.365, 0.5772, -2.334, 0.5158, -2.334, 0.5375, -3.046, 0.5555, -3.046, 0.588, -2.365, 0.588, -2.273, 0.5266, -2.273, 0.5266, -2.365, 0.588, -2.365, 0.588, -2.273, 0.5266, -2.273, 0.5266, -2.365, 0.588, -2.365, 0.588, -2.273, 0.5266, -2.273, 0.5266, -2.365, 0.588, -2.365, 0.588, -2.273, 0.5266, -2.273, 0.5266, -2.365, -0.9327, 2.77, -0.9327, 0.525, -0.9327, 0.525, -0.9327, 2.77, 2.021, -1.773, 2.021, -1.216, 2.021, -1.216, 2.021, -1.773, 0.8917, 0.02321, 0.8917, 0.5801, 0.8917, 1.137, 0.8917, 1.694, 0.8917, 2.251, 0.8917, 2.807, 0.8917, 3.364, 3.099, 3.364, 3.099, 0.02321, 0.0, 0.0, 0.0, 0.0, -2.394, 1.568, 0.0, 0.0, 2.021, -0.1023, 2.021, 0.4546, 2.021, 0.4546, 2.021, -0.1023, 0.0, 0.0, 0.0, 0.0, -0.1863, -0.1023, 0.0, 0.0, 0.6805, 2.918, 2.041, 2.918, 2.041, 1.575, 0.6805, 1.575, 0.893, 2.918, -1.315, 2.918, -1.315, 1.575, 0.893, 1.575, 0.893, 1.335, 0.893, 3.394, -1.315, 3.394, -1.315, 1.335, 0.893, 2.918, 3.101, 2.918, 3.101, 1.575, 0.893, 1.575, 0.893, 1.335, 0.893, 3.394, 3.101, 3.394, 3.101, 1.335, -0.1667, 2.918, -1.527, 2.918, -1.527, 1.575, -0.1667, 1.575, 0.8917, 2.807, 0.8917, 2.251, 0.8917, 2.251, 0.8917, 2.807, 0.8917, -0.6591, 0.8917, -1.216, 0.8917, -1.216, 0.8917, -0.6591, 0.8917, 3.364, 0.8917, 2.807, 0.8917, 2.807, 0.8917, 3.364, 0.0, 0.0, 0.0, 0.0, 0.5496, 0.4546, 0.0, 0.0, -0.1863, -1.773, -0.1863, -1.773, -0.1863, -1.773, -0.1863, -1.773, 2.021, -0.6591, 2.021, -1.216, 2.021, -1.216, 2.021, -0.6591, 2.021, -1.773, 2.021, -1.216, 2.021, -1.216, 2.021, -1.773, 2.021, -0.1023, 2.021, -0.6591, 2.021, -0.6591, 2.021, -0.1023, 0.8917, -0.1023, 0.8917, -0.6591, 0.8917, -0.6591, 0.8917, -0.1023, 0.0, 0.0, 0.0, 0.0, 0.9175, 0.4546, 0.0, 0.0, 2.021, -0.1023, 2.021, 0.4546, 2.021, 0.4546, 2.021, -0.1023, 1.285, -0.1023, 1.653, -0.1023, 1.653, -0.1023, 1.285, -0.1023, -2.394, 1.568, 0.0, 0.0, 0.0, 0.0, -2.394, 1.568, 2.021, 0.4546, 2.021, -0.1023, 2.021, -0.1023, 2.021, 0.4546, 2.021, -1.216, 2.021, -0.6591, 2.021, -0.6591, 2.021, -1.216, 0.0, 0.0, 0.1816, 0.4546, 0.1816, 0.4546, 0.0, 0.0, 0.0, 0.0, 0.0, 0.0, 0.1816, -0.1023, 0.0, 0.0, 0.8917, 3.364, 0.8917, 3.364, 0.8917, 3.364, 0.8917, 3.364, -0.1863, -1.773, -2.394, -1.773, -2.394, -1.773, -0.1863, -1.773, 0.0, 0.0, 0.0, 0.0, 0.5496, -0.1023, 0.0, 0.0, 0.0, 0.0, 0.0, 0.0, 0.8917, 1.568, 0.0, 0.0, -0.1863, 1.568, -0.1863, -1.773, -0.1863, -1.773, -0.1863, 1.568, 2.021, -0.6591, 2.021, -0.1023, 2.021, -0.1023, 2.021, -0.6591, 0.0, 0.0, 0.0, 0.0, 0.8917, 1.011, 0.0, 0.0, 3.099, 3.364, 0.8917, 3.364, 0.8917, 3.364, 3.099, 3.364, 2.021, -1.216, 2.021, -0.6591, 2.021, -0.6591, 2.021, -1.216, 0.0, 0.0, 0.0, 0.0, 0.8917, 0.4546, 2.021, 0.4546, 0.8917, 1.568, 3.099, 1.568, 3.099, -1.773, 0.8917, -1.773, 0.8917, -1.216, 0.8917, -0.6591, 0.8917, -0.1023, 0.8917, 0.4546, 0.8917, 1.011, 0.0, 0.0, 0.8917, 1.011, 0.8917, 1.011, 0.0, 0.0, -0.1863, 1.568, -0.1863, -1.773, -0.1863, -1.773, -0.1863, 1.568, 2.021, 0.4546, 2.021, 0.4546, 2.021, 0.4546, 2.021, 0.4546, 2.021, 0.4546, 0.8917, 0.4546, 0.8917, 0.4546, 2.021, 0.4546, 3.099, 3.364, 0.8917, 3.364, 0.8917, 3.364, 3.099, 3.364, 0.8917, -1.216, 0.8917, -1.773, 0.8917, -1.773, 0.8917, -1.216, 0.8917, 0.5801, 0.8917, 0.02321, 0.8917, 0.02321, 0.8917, 0.5801, 0.0, 0.0, 0.8917, 1.568, 0.8917, 1.568, 0.0, 0.0, 0.8917, 1.568, 3.099, 1.568, 3.099, -1.773, 0.8917, -1.773, 0.8917, -1.216, 0.8917, -0.6591, 0.8917, -0.1023, 0.8917, 0.4546, 0.8917, 1.011, -0.1863, 1.568, -2.394, 1.568, -2.394, -1.773, -0.1863, -1.773, 0.0, 0.0, 0.0, 0.0, -0.1863, -0.6591, 0.0, 0.0, -0.1863, -1.773, -0.1863, 1.568, -0.1863, 1.568, -0.1863, -1.773, 0.0, 0.0, 0.0, 0.0, -0.1863, 1.568, -0.1863, 1.568, -0.1863, 1.568, -2.394, 1.568, -2.394, -1.773, -0.1863, -1.773, -0.9327, 2.77, -0.9327, 0.525, -0.9327, 0.525, -0.9327, 2.77, 0.0, 0.0, -0.1863, -0.1023, -0.1863, -0.1023, 0.0, 0.0, 0.8917, 2.807, 0.8917, 2.251, 0.8917, 2.251, 0.8917, 2.807, 0.8917, -0.6591, 0.8917, -1.216, 0.8917, -1.216, 0.8917, -0.6591, 0.8917, 3.364, 0.8917, 2.807, 0.8917, 2.807, 0.8917, 3.364, 0.0, 0.0, 0.5496, 0.4546, 0.5496, 0.4546, 0.0, 0.0, 0.8917, -0.1023, 0.8917, -0.6591, 0.8917, -0.6591, 0.8917, -0.1023, 2.021, -0.6591, 2.021, -1.216, 2.021, -1.216, 2.021, -0.6591, 0.8917, -1.216, 0.8917, -1.773, 0.8917, -1.773, 0.8917, -1.216, 2.021, -0.1023, 2.021, -0.6591, 2.021, -0.6591, 2.021, -0.1023, 0.0, 0.0, 0.9175, 0.4546, 0.9175, 0.4546, 0.0, 0.0, 0.8917, 0.4546, 0.8917, -0.1023, 0.8917, -0.1023, 0.8917, 0.4546, 2.021, 0.4546, 2.021, -0.1023, 2.021, -0.1023, 2.021, 0.4546, 2.021, -1.216, 2.021, -0.6591, 2.021, -0.6591, 2.021, -1.216, 2.021, -0.6591, 2.021, -0.1023, 2.021, -0.1023, 2.021, -0.6591, 0.551, 2.77, -0.9327, 2.77, -0.9327, 2.77, 0.551, 2.77, 0.0, 0.0, 0.1816, -0.1023, 0.1816, -0.1023, 0.0, 0.0, 3.099, 0.02321, 3.099, 3.364, 3.099, 3.364, 3.099, 0.02321, -0.1863, -1.773, -0.1863, -1.773, -0.1863, -1.773, -0.1863, -1.773, 0.0, 0.0, 0.5496, -0.1023, 0.5496, -0.1023, 0.0, 0.0, 2.021, -1.773, 2.021, -1.216, 2.021, -1.216, 2.021, -1.773, -2.394, 1.568, 0.0, 0.0, 0.0, 0.0, -2.394, 1.568, 0.0, 0.0, -0.1863, -0.6591, -0.1863, -0.6591, 0.0, 0.0, 2.021, -0.1023, 2.021, 0.4546, 2.021, 0.4546, 2.021, -0.1023, -0.1863, -1.773, -2.394, -1.773, -2.394, -1.773, -0.1863, -1.773, 0.0, 0.0, 0.0, 0.0, 1.285, 0.4546, 0.0, 0.0, 0.8917, 2.251, 0.8917, 1.694, 0.8917, 1.694, 0.8917, 2.251, 3.099, 0.02321, 3.099, 3.364, 3.099, 3.364, 3.099, 0.02321, 0.8917, 1.694, 0.8917, 1.137, 0.8917, 1.137, 0.8917, 1.694, 0.0, 0.0, 0.0, 0.0, 0.9175, -0.1023, 0.0, 0.0, 0.8917, 1.137, 0.8917, 0.5801, 0.8917, 0.5801, 0.8917, 1.137, 0.0, 0.0, 0.0, 0.0, 0.1816, 0.4546, 0.0, 0.0, 0.0, 0.0, 0.0, 0.0, -0.1863, -1.773, 0.8917, 0.02321, 0.0, 0.0, 2.021, 0.4546, 1.653, 0.4546, 0.0, 0.0, 0.0, 0.0, 0.0, 0.0, -0.1863, -1.216, 0.0, 0.0, 2.021, -1.216, 2.021, -1.773, 2.021, -1.773, 2.021, -1.216, 0.8917, 0.4546, 0.8917, -0.1023, 0.8917, -0.1023, 0.8917, 0.4546, 2.021, -0.6591, 2.021, -0.1023, 2.021, -0.1023, 2.021, -0.6591, 0.8917, 2.251, 0.8917, 1.694, 0.8917, 1.694, 0.8917, 2.251, 2.021, -0.6591, 2.021, -0.1023, 2.021, -0.1023, 2.021, -0.6591, 0.0, 0.0, -0.1863, -0.1023, -0.1863, -0.1023, 0.0, 0.0, 0.8917, 2.807, 0.8917, 2.251, 0.8917, 2.251, 0.8917, 2.807, 0.8917, 3.364, 0.8917, 2.807, 0.8917, 2.807, 0.8917, 3.364, 0.0, 0.0, 0.5496, 0.4546, 0.5496, 0.4546, 0.0, 0.0, 2.021, -0.6591, 2.021, -1.216, 2.021, -1.216, 2.021, -0.6591, 1.653, -0.1023, 1.653, 0.4546, 1.653, 0.4546, 1.653, -0.1023, 2.021, -0.1023, 2.021, -0.6591, 2.021, -0.6591, 2.021, -0.1023, 0.0, 0.0, 0.9175, 0.4546, 0.9175, 0.4546, 0.0, 0.0, 2.021, 0.4546, 2.021, -0.1023, 2.021, -0.1023, 2.021, 0.4546, 0.551, 2.77, -0.9327, 2.77, -0.9327, 2.77, 0.551, 2.77, 1.285, 0.4546, 1.653, 0.4546, 1.653, -0.1023, 1.285, -0.1023, 0.0, 0.0, 0.1816, -0.1023, 0.1816, -0.1023, 0.0, 0.0, -0.9327, 2.77, 0.551, 2.77, 0.551, 2.77, -0.9327, 2.77, 0.0, 0.0, 0.5496, -0.1023, 0.5496, -0.1023, 0.0, 0.0, 1.285, 0.4546, 1.285, -0.1023, 1.285, -0.1023, 1.285, 0.4546, 0.0, 0.0, -0.1863, -0.6591, -0.1863, -0.6591, 0.0, 0.0, 2.021, -0.1023, 2.021, 0.4546, 2.021, 0.4546, 2.021, -0.1023, 2.021, -1.216, 2.021, -0.6591, 2.021, -0.6591, 2.021, -1.216, 2.021, -1.773, 2.021, -1.216, 2.021, -1.216, 2.021, -1.773, 3.099, 0.02321, 3.099, 3.364, 3.099, 3.364, 3.099, 0.02321, 0.0, 0.0, 1.285, 0.4546, 1.285, 0.4546, 0.0, 0.0, 0.8917, 2.251, 0.8917, 1.694, 0.8917, 1.694, 0.8917, 2.251, 0.8917, 1.694, 0.8917, 1.137, 0.8917, 1.137, 0.8917, 1.694, 2.021, 0.4546, 2.021, 0.4546, 2.021, 0.4546, 2.021, 0.4546, 0.0, 0.0, 0.9175, -0.1023, 0.9175, -0.1023, 0.0, 0.0, 0.8917, 1.137, 0.8917, 0.5801, 0.8917, 0.5801, 0.8917, 1.137, 0.0, 0.0, 0.1816, 0.4546, 0.1816, 0.4546, 0.0, 0.0, 0.8917, 3.364, 0.8917, 3.364, 0.8917, 3.364, 0.8917, 3.364, 2.021, -1.216, 2.021, -1.773, 2.021, -1.773, 2.021, -1.216, 0.8917, 0.02321, -0.1863, -1.773, -0.1863, -1.773, 0.8917, 0.02321, 0.8917, 0.5801, 0.8917, 0.02321, 0.8917, 0.02321, 0.8917, 0.5801, 0.0, 0.0, 1.653, 0.4546, 1.653, 0.4546, 0.0, 0.0, 0.0, 0.0, -0.1863, -1.216, -0.1863, -1.216, 0.0, 0.0, 0.8917, 2.251, 0.8917, 1.694, 0.8917, 1.694, 0.8917, 2.251, 1.285, -0.1023, 1.653, -0.1023, 1.653, -0.1023, 1.285, -0.1023, 0.0, 0.0, -0.1863, -0.1023, -0.1863, -0.1023, 0.0, 0.0, 0.8917, 2.807, 0.8917, 2.251, 0.8917, 2.251, 0.8917, 2.807, 0.8917, 3.364, 0.8917, 2.807, 0.8917, 2.807, 0.8917, 3.364, 0.0, 0.0, 0.5496, 0.4546, 0.5496, 0.4546, 0.0, 0.0, 2.021, -0.6591, 2.021, -1.216, 2.021, -1.216, 2.021, -0.6591, 1.653, -0.1023, 1.653, 0.4546, 1.653, 0.4546, 1.653, -0.1023, 2.021, -0.1023, 2.021, -0.6591, 2.021, -0.6591, 2.021, -0.1023, 0.0, 0.0, 0.9175, 0.4546, 0.9175, 0.4546, 0.0, 0.0, 2.021, 0.4546, 2.021, -0.1023, 2.021, -0.1023, 2.021, 0.4546, 0.8917, 0.5801, 0.8917, 0.02321, 0.8917, 0.02321, 0.8917, 0.5801, 0.0, 0.0, 0.1816, -0.1023, 0.1816, -0.1023, 0.0, 0.0, 2.021, -1.216, 2.021, -1.773, 2.021, -1.773, 2.021, -1.216, 0.0, 0.0, 0.5496, -0.1023, 0.5496, -0.1023, 0.0, 0.0, 1.285, 0.4546, 1.285, -0.1023, 1.285, -0.1023, 1.285, 0.4546, 0.0, 0.0, -0.1863, -0.6591, -0.1863, -0.6591, 0.0, 0.0, 0.8917, 1.694, 0.8917, 1.137, 0.8917, 1.137, 0.8917, 1.694, 0.0, 0.0, 0.9175, -0.1023, 0.9175, -0.1023, 0.0, 0.0, 0.8917, 1.137, 0.8917, 0.5801, 0.8917, 0.5801, 0.8917, 1.137, 0.0, 0.0, 0.1816, 0.4546, 0.1816, 0.4546, 0.0, 0.0, 2.021, -1.216, 2.021, -1.773, 2.021, -1.773, 2.021, -1.216, 0.8917, 0.02321, -0.1863, -1.773, -0.1863, -1.773, 0.8917, 0.02321, 0.8917, 0.5801, 0.8917, 0.02321, 0.8917, 0.02321, 0.8917, 0.5801, 0.0, 0.0, 1.653, 0.4546, 1.653, 0.4546, 0.0, 0.0, 0.0, 0.0, -0.1863, -1.216, -0.1863, -1.216, 0.0, 0.0, 0.8917, 1.137, 0.8917, 0.5801, 0.8917, 0.5801, 0.8917, 1.137, 0.0, 0.0, 0.9175, -0.1023, 0.9175, -0.1023, 0.0, 0.0, 0.8917, 1.694, 0.8917, 1.137, 0.8917, 1.137, 0.8917, 1.694, 0.8917, 2.251, 0.8917, 1.694, 0.8917, 1.694, 0.8917, 2.251, 1.285, -0.1023, 1.653, -0.1023, 1.653, -0.1023, 1.285, -0.1023, 0.0, 0.0, -0.1863, -0.1023, -0.1863, -0.1023, 0.0, 0.0, 0.8917, 2.807, 0.8917, 2.251, 0.8917, 2.251, 0.8917, 2.807, 0.8917, 3.364, 0.8917, 2.807, 0.8917, 2.807, 0.8917, 3.364, -0.9327, 2.77, 0.551, 2.77, 0.551, 2.77, -0.9327, 2.77, 0.0, 0.0, 0.5496, 0.4546, 0.5496, 0.4546, 0.0, 0.0, 2.021, -0.6591, 2.021, -1.216, 2.021, -1.216, 2.021, -0.6591, 0.551, 2.77, -0.9327, 2.77, -0.9327, 2.77, 0.551, 2.77, 1.653, -0.1023, 1.653, 0.4546, 1.653, 0.4546, 1.653, -0.1023, 2.021, -0.1023, 2.021, -0.6591, 2.021, -0.6591, 2.021, -0.1023, 0.0, 0.0, 0.9175, 0.4546, 0.9175, 0.4546, 0.0, 0.0, 2.021, 0.4546, 2.021, -0.1023, 2.021, -0.1023, 2.021, 0.4546, 0.8917, 1.694, 0.8917, 1.137, 0.8917, 1.137, 0.8917, 1.694, 0.0, 0.0, 0.9175, -0.1023, 0.9175, -0.1023, 0.0, 0.0, 0.8917, 1.137, 0.8917, 0.5801, 0.8917, 0.5801, 0.8917, 1.137, 0.0, 0.0, 0.1816, 0.4546, 0.1816, 0.4546, 0.0, 0.0, -0.9327, 0.525, -0.9327, 2.77, -0.9327, 2.77, -0.9327, 0.525, 0.0, 0.0, 1.653, 0.4546, 1.653, 0.4546, 0.0, 0.0, 0.8917, 0.02321, -0.1863, -1.773, -0.1863, -1.773, 0.8917, 0.02321, 0.0, 0.0, -0.1863, -1.216, -0.1863, -1.216, 0.0, 0.0, -0.9327, 2.77, 0.551, 2.77, 0.551, 2.77, -0.9327, 2.77, 0.551, 2.77, 0.551, 2.77, 0.551, 2.77, 0.551, 2.77, 0.8917, 0.5801, 0.8917, 0.02321, 0.8917, 0.02321, 0.8917, 0.5801, 0.0, 0.0, 0.1816, -0.1023, 0.1816, -0.1023, 0.0, 0.0, 2.021, -1.216, 2.021, -1.773, 2.021, -1.773, 2.021, -1.216, 0.0, 0.0, 0.5496, -0.1023, 0.5496, -0.1023, 0.0, 0.0, 1.285, 0.4546, 1.285, -0.1023, 1.285, -0.1023, 1.285, 0.4546, 0.0, 0.0, -0.1863, -0.6591, -0.1863, -0.6591, 0.0, 0.0, -0.9327, 2.77, 0.551, 2.77, 0.551, 2.77, -0.9327, 2.77, 0.0, 0.0, -0.1863, -1.216, -0.1863, -1.216, 0.0, 0.0, 0.551, 2.77, 0.551, 2.77, 0.551, 2.77, 0.551, 2.77, 0.8917, 0.02321, -0.1863, -1.773, -0.1863, -1.773, 0.8917, 0.02321, 0.0, 0.0, 1.653, 0.4546, 1.653, 0.4546, 0.0, 0.0, -0.9327, 0.525, -0.9327, 2.77, -0.9327, 2.77, -0.9327, 0.525, 0.0, 0.0, 0.1816, 0.4546, 0.1816, 0.4546, 0.0, 0.0, 0.8917, 1.137, 0.8917, 0.5801, 0.8917, 0.5801, 0.8917, 1.137, 0.0, 0.0, 0.9175, -0.1023, 0.9175, -0.1023, 0.0, 0.0, 0.0, 0.0, 1.653, 0.4546, 1.653, 0.4546, 0.0, 0.0, 0.8917, 0.02321, -0.1863, -1.773, -0.1863, -1.773, 0.8917, 0.02321, 0.8917, 1.694, 0.8917, 1.137, 0.8917, 1.137, 0.8917, 1.694, 0.0, 0.0, -0.1863, -1.216, -0.1863, -1.216, 0.0, 0.0, -0.9327, 2.77, 0.551, 2.77, 0.551, 2.77, -0.9327, 2.77, 0.0, 0.0, -0.1863, -0.6591, -0.1863, -0.6591, 0.0, 0.0, 1.285, 0.4546, 1.285, -0.1023, 1.285, -0.1023, 1.285, 0.4546, 0.0, 0.0, 0.5496, -0.1023, 0.5496, -0.1023, 0.0, 0.0, 2.021, -1.216, 2.021, -1.773, 2.021, -1.773, 2.021, -1.216, 0.0, 0.0, 0.1816, -0.1023, 0.1816, -0.1023, 0.0, 0.0, 0.8917, 0.5801, 0.8917, 0.02321, 0.8917, 0.02321, 0.8917, 0.5801, 0.0, 0.0, -0.1863, -0.1023, -0.1863, -0.1023, 0.0, 0.0, 0.8917, 2.807, 0.8917, 2.251, 0.8917, 2.251, 0.8917, 2.807, 0.8917, 3.364, 0.8917, 2.807, 0.8917, 2.807, 0.8917, 3.364, 0.0, 0.0, 0.5496, 0.4546, 0.5496, 0.4546, 0.0, 0.0, 2.021, -0.6591, 2.021, -1.216, 2.021, -1.216, 2.021, -0.6591, 1.653, -0.1023, 1.653, 0.4546, 1.653, 0.4546, 1.653, -0.1023, 2.021, -0.1023, 2.021, -0.6591, 2.021, -0.6591, 2.021, -0.1023, 0.0, 0.0, 0.9175, 0.4546, 0.9175, 0.4546, 0.0, 0.0, 2.021, 0.4546, 2.021, -0.1023, 2.021, -0.1023, 2.021, 0.4546, 0.8917, 0.5801, 0.8917, 0.02321, 0.8917, 0.02321, 0.8917, 0.5801, 0.0, 0.0, 0.1816, -0.1023, 0.1816, -0.1023, 0.0, 0.0, 2.021, -1.216, 2.021, -1.773, 2.021, -1.773, 2.021, -1.216, 0.0, 0.0, 0.5496, -0.1023, 0.5496, -0.1023, 0.0, 0.0, -0.9327, 2.77, -0.9327, 0.525, -0.9327, 0.525, -0.9327, 2.77, 1.285, 0.4546, 1.285, -0.1023, 1.285, -0.1023, 1.285, 0.4546, 0.0, 0.0, -0.1863, -0.6591, -0.1863, -0.6591, 0.0, 0.0, 2.021, 0.4546, 2.021, -0.1023, 2.021, -0.1023, 2.021, 0.4546, 0.0, 0.0, 0.9175, 0.4546, 0.9175, 0.4546, 0.0, 0.0, 2.021, -0.1023, 2.021, -0.6591, 2.021, -0.6591, 2.021, -0.1023, 1.653, -0.1023, 1.653, 0.4546, 1.653, 0.4546, 1.653, -0.1023, 0.551, 2.77, 0.551, 2.77, 0.551, 2.77, 0.551, 2.77, 0.551, 2.77, 0.551, 2.77, 0.551, 2.77, 0.551, 2.77, 2.021, -0.6591, 2.021, -1.216, 2.021, -1.216, 2.021, -0.6591, 0.551, 2.77, -0.9327, 2.77, -0.9327, 2.77, 0.551, 2.77, 0.0, 0.0, 0.5496, 0.4546, 0.5496, 0.4546, 0.0, 0.0, 0.8917, 3.364, 0.8917, 2.807, 0.8917, 2.807, 0.8917, 3.364, 0.8917, 2.807, 0.8917, 2.251, 0.8917, 2.251, 0.8917, 2.807, 0.0, 0.0, -0.1863, -0.1023, -0.1863, -0.1023, 0.0, 0.0, 1.285, -0.1023, 1.653, -0.1023, 1.653, -0.1023, 1.285, -0.1023, 0.8917, 2.251, 0.8917, 1.694, 0.8917, 1.694, 0.8917, 2.251, -0.9327, 2.77, 0.551, 2.77, 0.551, 2.77, -0.9327, 2.77, -0.9327, 2.77, -0.9327, 0.525, -0.9327, 0.525, -0.9327, 2.77, 1.653, -1.216, 2.021, -1.216, 2.021, -1.773, 1.653, -1.773, -0.1863, -1.216, 0.1816, -1.216, 0.1816, -1.773, -0.1863, -1.773, 0.1816, -1.216, 0.5496, -1.216, 0.5496, -1.773, 0.1816, -1.773, 1.285, -1.216, 1.653, -1.216, 1.653, -1.773, 1.285, -1.773, -0.1863, -0.1023, 0.1816, -0.1023, 0.1816, -0.6591, -0.1863, -0.6591, -0.1863, -0.6591, 0.1816, -0.6591, 0.1816, -1.216, -0.1863, -1.216, 0.1816, 0.4546, 0.5496, 0.4546, 0.5496, -0.1023, 0.1816, -0.1023, 0.1816, -0.1023, 0.5496, -0.1023, 0.5496, -0.6591, 0.1816, -0.6591, 0.1816, -0.6591, 0.5496, -0.6591, 0.5496, -1.216, 0.1816, -1.216, 0.5496, -0.1023, 0.9175, -0.1023, 0.9175, -0.6591, 0.5496, -0.6591, 0.9175, 0.4546, 1.285, 0.4546, 1.285, -0.1023, 0.9175, -0.1023, 0.9175, -0.1023, 1.285, -0.1023, 1.285, -0.6591, 0.9175, -0.6591, 1.285, -0.1023, 1.653, -0.1023, 1.653, -0.6591, 1.285, -0.6591, 1.285, -0.6591, 1.653, -0.6591, 1.653, -1.216, 1.285, -1.216, 1.653, 0.4546, 2.021, 0.4546, 2.021, -0.1023, 1.653, -0.1023, 1.653, -0.1023, 2.021, -0.1023, 2.021, -0.6591, 1.653, -0.6591, 1.653, -0.6591, 2.021, -0.6591, 2.021, -1.216, 1.653, -1.216, 0.551, 2.77, 0.551, 2.77, 0.551, 2.77, 0.551, 2.77, -0.9327, 2.77, -0.9327, 0.525, -0.9327, 0.525, -0.9327, 2.77, 1.285, -0.1023, 1.653, -0.1023, 1.653, -0.1023, 1.285, -0.1023, 0.8917, 2.251, 0.8917, 1.694, 0.8917, 1.694, 0.8917, 2.251, 0.8917, 1.694, 0.8917, 1.137, 0.8917, 1.137, 0.8917, 1.694, 0.0, 0.0, 0.9175, -0.1023, 0.9175, -0.1023, 0.0, 0.0, 0.8917, 1.137, 0.8917, 0.5801, 0.8917, 0.5801, 0.8917, 1.137, 0.0, 0.0, 0.1816, 0.4546, 0.1816, 0.4546, 0.0, 0.0, -0.9327, 0.525, -0.9327, 2.77, -0.9327, 2.77, -0.9327, 0.525, 0.0, 0.0, 1.653, 0.4546, 1.653, 0.4546, 0.0, 0.0, 0.8917, 0.02321, -0.1863, -1.773, -0.1863, -1.773, 0.8917, 0.02321, 0.551, 2.77, 0.551, 2.77, 0.551, 2.77, 0.551, 2.77, 0.0, 0.0, -0.1863, -1.216, -0.1863, -1.216, 0.0, 0.0, -0.9327, 2.77, -0.9327, 0.525, -0.9327, 0.525, -0.9327, 2.77, 0.551, 2.77, -0.9327, 2.77, -0.9327, 2.77, 0.551, 2.77, 1.653, -1.216, 2.021, -1.216, 2.021, -1.773, 1.653, -1.773, -0.1863, -1.216, 0.1816, -1.216, 0.1816, -1.773, -0.1863, -1.773, 0.1816, -1.216, 0.5496, -1.216, 0.5496, -1.773, 0.1816, -1.773, 1.285, -1.216, 1.653, -1.216, 1.653, -1.773, 1.285, -1.773, -0.1863, -0.1023, 0.1816, -0.1023, 0.1816, -0.6591, -0.1863, -0.6591, -0.1863, -0.6591, 0.1816, -0.6591, 0.1816, -1.216, -0.1863, -1.216, 0.1816, 0.4546, 0.5496, 0.4546, 0.5496, -0.1023, 0.1816, -0.1023, 0.1816, -0.1023, 0.5496, -0.1023, 0.5496, -0.6591, 0.1816, -0.6591, 0.1816, -0.6591, 0.5496, -0.6591, 0.5496, -1.216, 0.1816, -1.216, 0.5496, -0.1023, 0.9175, -0.1023, 0.9175, -0.6591, 0.5496, -0.6591, 0.9175, 0.4546, 1.285, 0.4546, 1.285, -0.1023, 0.9175, -0.1023, 0.9175, -0.1023, 1.285, -0.1023, 1.285, -0.6591, 0.9175, -0.6591, 1.285, -0.1023, 1.653, -0.1023, 1.653, -0.6591, 1.285, -0.6591, 1.285, -0.6591, 1.653, -0.6591, 1.653, -1.216, 1.285, -1.216, 1.653, 0.4546, 2.021, 0.4546, 2.021, -0.1023, 1.653, -0.1023, 1.653, -0.1023, 2.021, -0.1023, 2.021, -0.6591, 1.653, -0.6591, 1.653, -0.6591, 2.021, -0.6591, 2.021, -1.216, 1.653, -1.216, 0.551, 2.77, 0.551, 2.77, 0.551, 2.77, 0.551, 2.77, -0.9327, 0.525, -0.9327, 2.77, -0.9327, 2.77, -0.9327, 0.525])
_ca = me_cube.color_attributes.new('Col', 'BYTE_COLOR', 'CORNER')
_ca.data.foreach_set('color', [1.0, 1.0, 1.0, 1.0, 1.0, 1.0, 1.0, 1.0, 1.0, 1.0, 1.0, 1.0, 1.0, 1.0, 1.0, 1.0, 1.0, 1.0, 1.0, 1.0, 1.0, 1.0, 1.0, 1.0, 1.0, 1.0, 1.0, 1.0, 1.0, 1.0, 1.0, 1.0, 1.0, 1.0, 1.0, 1.0, 1.0, 1.0, 1.0, 1.0, 1.0, 1.0, 1.0, 1.0, 1.0, 1.0, 1.0, 1.0, 1.0, 1.0, 1.0, 1.0, 1.0, 1.0, 1.0, 1.0, 1.0, 1.0, 1.0, 1.0, 1.0, 1.0, 1.0, 1.0, 1.0, 1.0, 1.0, 1.0, 1.0, 1.0, 1.0, 1.0, 1.0, 1.0, 1.0, 1.0, 1.0, 1.0, 1.0, 1.0, 1.0, 1.0, 1.0, 1.0, 1.0, 1.0, 1.0, 1.0, 1.0, 1.0, 1.0, 1.0, 1.0, 1.0, 1.0, 1.0, 1.0, 1.0, 1.0, 1.0, 1.0, 1.0, 1.0, 1.0, 1.0, 1.0, 1.0, 1.0, 1.0, 1.0, 1.0, 1.0, 1.0, 1.0, 1.0, 1.0, 1.0, 1.0, 1.0, 1.0, 1.0, 1.0, 1.0, 1.0, 1.0, 1.0, 1.0, 1.0, 1.0, 1.0, 1.0, 1.0, 1.0, 1.0, 1.0, 1.0, 1.0, 1.0, 1.0, 1.0, 1.0, 1.0, 1.0, 1.0, 1.0, 1.0, 1.0, 1.0, 1.0, 1.0, 1.0, 1.0, 1.0, 1.0, 1.0, 1.0, 1.0, 1.0, 1.0, 1.0, 1.0, 1.0, 1.0, 1.0, 1.0, 1.0, 1.0, 1.0, 1.0, 1.0, 1.0, 1.0, 1.0, 1.0, 1.0, 1.0, 1.0, 1.0, 1.0, 1.0, 1.0, 1.0, 1.0, 1.0, 1.0, 1.0, 1.0, 1.0, 1.0, 1.0, 1.0, 1.0, 1.0, 1.0, 1.0, 1.0, 1.0, 1.0, 1.0, 1.0, 1.0, 1.0, 1.0, 1.0, 1.0, 1.0, 1.0, 1.0, 1.0, 1.0, 1.0, 1.0, 1.0, 1.0, 1.0, 1.0, 1.0, 1.0, 1.0, 1.0, 1.0, 1.0, 1.0, 1.0, 1.0, 1.0, 1.0, 1.0, 1.0, 1.0, 1.0, 1.0, 1.0, 1.0, 1.0, 1.0, 1.0, 1.0, 1.0, 1.0, 1.0, 1.0, 1.0, 1.0, 1.0, 1.0, 1.0, 1.0, 1.0, 1.0, 1.0, 1.0, 1.0, 1.0, 1.0, 1.0, 1.0, 1.0, 1.0, 1.0, 1.0, 1.0, 1.0, 1.0, 1.0, 1.0, 1.0, 1.0, 1.0, 1.0, 1.0, 1.0, 1.0, 1.0, 1.0, 1.0, 1.0, 1.0, 1.0, 1.0, 1.0, 1.0, 1.0, 1.0, 1.0, 1.0, 1.0, 1.0, 1.0, 1.0, 1.0, 1.0, 1.0, 1.0, 1.0, 1.0, 1.0, 1.0, 1.0, 1.0, 1.0, 1.0, 1.0, 1.0, 1.0, 1.0, 1.0, 1.0, 1.0, 1.0, 1.0, 1.0, 1.0, 1.0, 1.0, 1.0, 1.0, 1.0, 1.0, 1.0, 1.0, 1.0, 1.0, 1.0, 1.0, 1.0, 1.0, 1.0, 1.0, 1.0, 1.0, 1.0, 1.0, 1.0, 1.0, 1.0, 1.0, 1.0, 1.0, 1.0, 1.0, 1.0, 1.0, 1.0, 1.0, 1.0, 1.0, 1.0, 1.0, 1.0, 1.0, 1.0, 1.0, 1.0, 1.0, 1.0, 1.0, 1.0, 1.0, 1.0, 1.0, 1.0, 1.0, 1.0, 1.0, 1.0, 1.0, 1.0, 1.0, 1.0, 1.0, 1.0, 1.0, 1.0, 1.0, 1.0, 1.0, 1.0, 1.0, 1.0, 1.0, 1.0, 1.0, 1.0, 1.0, 1.0, 1.0, 1.0, 1.0, 1.0, 1.0, 1.0, 1.0, 1.0, 1.0, 1.0, 1.0, 1.0, 1.0, 1.0, 1.0, 1.0, 1.0, 1.0, 1.0, 1.0, 1.0, 1.0, 1.0, 1.0, 1.0, 1.0, 1.0, 1.0, 1.0, 1.0, 1.0, 1.0, 1.0, 1.0, 1.0, 1.0, 1.0, 1.0, 1.0, 1.0, 1.0, 1.0, 1.0, 1.0, 1.0, 1.0, 1.0, 1.0, 1.0, 1.0, 1.0, 1.0, 1.0, 1.0, 1.0, 1.0, 1.0, 1.0, 1.0, 1.0, 1.0, 1.0, 1.0, 1.0, 1.0, 1.0, 1.0, 1.0, 1.0, 1.0, 1.0, 1.0, 1.0, 1.0, 1.0, 1.0, 1.0, 1.0, 1.0, 1.0, 1.0, 1.0, 1.0, 1.0, 1.0, 1.0, 1.0, 1.0, 1.0, 1.0, 1.0, 1.0, 1.0, 1.0, 1.0, 1.0, 1.0, 1.0, 1.0, 1.0, 1.0, 1.0, 1.0, 1.0, 1.0, 1.0, 1.0, 1.0, 1.0, 1.0, 1.0, 1.0, 1.0, 1.0, 1.0, 1.0, 1.0, 1.0, 1.0, 1.0, 1.0, 1.0, 1.0, 1.0, 1.0, 1.0, 1.0, 1.0, 1.0, 1.0, 1.0, 1.0, 1.0, 1.0, 1.0, 1.0, 1.0, 1.0, 1.0, 1.0, 1.0, 1.0, 1.0, 1.0, 1.0, 1.0, 1.0, 1.0, 1.0, 1.0, 1.0, 1.0, 1.0, 1.0, 1.0, 1.0, 1.0, 1.0, 1.0, 1.0, 1.0, 1.0, 1.0, 1.0, 1.0, 1.0, 1.0, 1.0, 1.0, 1.0, 1.0, 1.0, 1.0, 1.0, 1.0, 1.0, 1.0, 1.0, 1.0, 1.0, 1.0, 1.0, 1.0, 1.0, 1.0, 1.0, 1.0, 1.0, 1.0, 1.0, 1.0, 1.0, 1.0, 1.0, 1.0, 1.0, 1.0, 1.0, 1.0, 1.0, 1.0, 1.0, 1.0, 1.0, 1.0, 1.0, 1.0, 1.0, 1.0, 1.0, 1.0, 1.0, 1.0, 1.0, 1.0, 1.0, 1.0, 1.0, 1.0, 1.0, 1.0, 1.0, 1.0, 1.0, 1.0, 1.0, 1.0, 1.0, 1.0, 1.0, 1.0, 1.0, 1.0, 1.0, 1.0, 1.0, 1.0, 1.0, 1.0, 1.0, 1.0, 1.0, 1.0, 1.0, 1.0, 1.0, 1.0, 1.0, 1.0, 1.0, 1.0, 1.0, 1.0, 1.0, 1.0, 1.0, 1.0, 1.0, 1.0, 1.0, 1.0, 1.0, 1.0, 1.0, 1.0, 1.0, 1.0, 1.0, 1.0, 1.0, 1.0, 1.0, 1.0, 1.0, 1.0, 1.0, 1.0, 1.0, 1.0, 1.0, 1.0, 1.0, 1.0, 1.0, 1.0, 1.0, 1.0, 1.0, 1.0, 1.0, 1.0, 1.0, 1.0, 1.0, 1.0, 1.0, 1.0, 1.0, 1.0, 1.0, 1.0, 1.0, 1.0, 1.0, 1.0, 1.0, 1.0, 1.0, 1.0, 1.0, 1.0, 1.0, 1.0, 1.0, 1.0, 1.0, 1.0, 1.0, 1.0, 1.0, 1.0, 1.0, 1.0, 1.0, 1.0, 1.0, 1.0, 1.0, 1.0, 1.0, 1.0, 1.0, 1.0, 1.0, 1.0, 1.0, 1.0, 1.0, 1.0, 1.0, 1.0, 1.0, 1.0, 1.0, 1.0, 1.0, 1.0, 1.0, 1.0, 1.0, 1.0, 1.0, 1.0, 1.0, 1.0, 1.0, 1.0, 1.0, 1.0, 1.0, 1.0, 1.0, 1.0, 1.0, 1.0, 1.0, 1.0, 1.0, 1.0, 1.0, 1.0, 1.0, 1.0, 1.0, 1.0, 1.0, 1.0, 1.0, 1.0, 1.0, 1.0, 1.0, 1.0, 1.0, 1.0, 1.0, 1.0, 1.0, 1.0, 1.0, 1.0, 1.0, 1.0, 1.0, 1.0, 1.0, 1.0, 1.0, 1.0, 1.0, 1.0, 1.0, 1.0, 1.0, 1.0, 1.0, 1.0, 1.0, 1.0, 1.0, 1.0, 1.0, 1.0, 1.0, 1.0, 1.0, 1.0, 1.0, 1.0, 1.0, 1.0, 1.0, 1.0, 1.0, 1.0, 1.0, 1.0, 1.0, 1.0, 1.0, 1.0, 1.0, 1.0, 1.0, 1.0, 1.0, 1.0, 1.0, 1.0, 1.0, 1.0, 1.0, 1.0, 1.0, 1.0, 1.0, 1.0, 1.0, 1.0, 1.0, 1.0, 1.0, 1.0, 1.0, 1.0, 1.0, 1.0, 1.0, 1.0, 1.0, 1.0, 1.0, 1.0, 1.0, 1.0, 1.0, 1.0, 1.0, 1.0, 1.0, 1.0, 1.0, 1.0, 1.0, 1.0, 1.0, 1.0, 1.0, 1.0, 1.0, 1.0, 1.0, 1.0, 1.0, 1.0, 1.0, 1.0, 1.0, 1.0, 1.0, 1.0, 1.0, 1.0, 1.0, 1.0, 1.0, 1.0, 1.0, 1.0, 1.0, 1.0, 1.0, 1.0, 1.0, 1.0, 1.0, 1.0, 1.0, 1.0, 1.0, 1.0, 1.0, 1.0, 1.0, 1.0, 1.0, 1.0, 1.0, 1.0, 1.0, 1.0, 1.0, 1.0, 1.0, 1.0, 1.0, 1.0, 1.0, 1.0, 1.0, 1.0, 1.0, 1.0, 1.0, 1.0, 1.0, 1.0, 1.0, 1.0, 1.0, 1.0, 1.0, 1.0, 1.0, 1.0, 1.0, 1.0, 1.0, 1.0, 1.0, 1.0, 1.0, 1.0, 1.0, 1.0, 1.0, 1.0, 1.0, 1.0, 1.0, 1.0, 1.0, 1.0, 1.0, 1.0, 1.0, 1.0, 1.0, 1.0, 1.0, 1.0, 1.0, 1.0, 1.0, 1.0, 1.0, 1.0, 1.0, 1.0, 1.0, 1.0, 1.0, 1.0, 1.0, 1.0, 1.0, 1.0, 1.0, 1.0, 1.0, 1.0, 1.0, 1.0, 1.0, 1.0, 1.0, 1.0, 1.0, 1.0, 1.0, 1.0, 1.0, 1.0, 1.0, 1.0, 1.0, 1.0, 1.0, 1.0, 1.0, 1.0, 1.0, 1.0, 1.0, 1.0, 1.0, 1.0, 1.0, 1.0, 1.0, 1.0, 1.0, 1.0, 1.0, 1.0, 1.0, 1.0, 1.0, 1.0, 1.0, 1.0, 1.0, 1.0, 1.0, 1.0, 1.0, 1.0, 1.0, 1.0, 1.0, 1.0, 1.0, 1.0, 1.0, 1.0, 1.0, 1.0, 1.0, 1.0, 1.0, 1.0, 1.0, 1.0, 1.0, 1.0, 1.0, 1.0, 1.0, 1.0, 1.0, 1.0, 1.0, 1.0, 1.0, 1.0, 1.0, 1.0, 1.0, 1.0, 1.0, 1.0, 1.0, 1.0, 1.0, 1.0, 1.0, 1.0, 1.0, 1.0, 1.0, 1.0, 1.0, 1.0, 1.0, 1.0, 1.0, 1.0, 1.0, 1.0, 1.0, 1.0, 1.0, 1.0, 1.0, 1.0, 1.0, 1.0, 1.0, 1.0, 1.0, 1.0, 1.0, 1.0, 1.0, 1.0, 1.0, 1.0, 1.0, 1.0, 1.0, 1.0, 1.0, 1.0, 1.0, 1.0, 1.0, 1.0, 1.0, 1.0, 1.0, 1.0, 1.0, 1.0, 1.0, 1.0, 1.0, 1.0, 1.0, 1.0, 1.0, 1.0, 1.0, 1.0, 1.0, 1.0, 1.0, 1.0, 1.0, 1.0, 1.0, 1.0, 1.0, 1.0, 1.0, 1.0, 1.0, 1.0, 1.0, 1.0, 1.0, 1.0, 1.0, 1.0, 1.0, 1.0, 1.0, 1.0, 1.0, 1.0, 1.0, 1.0, 1.0, 1.0, 1.0, 1.0, 1.0, 1.0, 1.0, 1.0, 1.0, 1.0, 1.0, 1.0, 1.0, 1.0, 1.0, 1.0, 1.0, 1.0, 1.0, 1.0, 1.0, 1.0, 1.0, 1.0, 1.0, 1.0, 1.0, 1.0, 1.0, 1.0, 1.0, 1.0, 1.0, 1.0, 1.0, 1.0, 1.0, 1.0, 1.0, 1.0, 1.0, 1.0, 1.0, 1.0, 1.0, 1.0, 1.0, 1.0, 1.0, 1.0, 1.0, 1.0, 1.0, 1.0, 1.0, 1.0, 1.0, 1.0, 1.0, 1.0, 1.0, 1.0, 1.0, 1.0, 1.0, 1.0, 1.0, 1.0, 1.0, 1.0, 1.0, 1.0, 1.0, 1.0, 1.0, 1.0, 1.0, 1.0, 1.0, 1.0, 1.0, 1.0, 1.0, 1.0, 1.0, 1.0, 1.0, 1.0, 1.0, 1.0, 1.0, 1.0, 1.0, 1.0, 1.0, 1.0, 1.0, 1.0, 1.0, 1.0, 1.0, 1.0, 1.0, 1.0, 1.0, 1.0, 1.0, 1.0, 1.0, 1.0, 1.0, 1.0, 1.0, 1.0, 1.0, 1.0, 1.0, 1.0, 1.0, 1.0, 1.0, 1.0, 1.0, 1.0, 1.0, 1.0, 1.0, 1.0, 1.0, 1.0, 1.0, 1.0, 1.0, 1.0, 1.0, 1.0, 1.0, 1.0, 1.0, 1.0, 1.0, 1.0, 1.0, 1.0, 1.0, 1.0, 1.0, 1.0, 1.0, 1.0, 1.0, 1.0, 1.0, 1.0, 1.0, 1.0, 1.0, 1.0, 1.0, 1.0, 1.0, 1.0, 1.0, 1.0, 1.0, 1.0, 1.0, 1.0, 1.0, 1.0, 1.0, 1.0, 1.0, 1.0, 1.0, 1.0, 1.0, 1.0, 1.0, 1.0, 1.0, 1.0, 1.0, 1.0, 1.0, 1.0, 1.0, 1.0, 1.0, 1.0, 1.0, 1.0, 1.0, 1.0, 1.0, 1.0, 1.0, 1.0, 1.0, 1.0, 1.0, 1.0, 1.0, 1.0, 1.0, 1.0, 1.0, 1.0, 1.0, 1.0, 1.0, 1.0, 1.0, 1.0, 1.0, 1.0, 1.0, 1.0, 1.0, 1.0, 1.0, 1.0, 1.0, 1.0, 1.0, 1.0, 1.0, 1.0, 1.0, 1.0, 1.0, 1.0, 1.0, 1.0, 1.0, 1.0, 1.0, 1.0, 1.0, 1.0, 1.0, 1.0, 1.0, 1.0, 1.0, 1.0, 1.0, 1.0, 1.0, 1.0, 1.0, 1.0, 1.0, 1.0, 1.0, 1.0, 1.0, 1.0, 1.0, 1.0, 1.0, 1.0, 1.0, 1.0, 1.0, 1.0, 1.0, 1.0, 1.0, 1.0, 1.0, 1.0, 1.0, 1.0, 1.0, 1.0, 1.0, 1.0, 1.0, 1.0, 1.0, 1.0, 1.0, 1.0, 1.0, 1.0, 1.0, 1.0, 1.0, 1.0, 1.0, 1.0, 1.0, 1.0, 1.0, 1.0, 1.0, 1.0, 1.0, 1.0, 1.0, 1.0, 1.0, 1.0, 1.0, 1.0, 1.0, 1.0, 1.0, 1.0, 1.0, 1.0, 1.0, 1.0, 1.0, 1.0, 1.0, 1.0, 1.0, 1.0, 1.0, 1.0, 1.0, 1.0, 1.0, 1.0, 1.0, 1.0, 1.0, 1.0, 1.0, 1.0, 1.0, 1.0, 1.0, 1.0, 1.0, 1.0, 1.0, 1.0, 1.0, 1.0, 1.0, 1.0, 1.0, 1.0, 1.0, 1.0, 1.0, 1.0, 1.0, 1.0, 1.0, 1.0, 1.0, 1.0, 1.0, 1.0, 1.0, 1.0, 1.0, 1.0, 1.0, 1.0, 1.0, 1.0, 1.0, 1.0, 1.0, 1.0, 1.0, 1.0, 1.0, 1.0, 1.0, 1.0, 1.0, 1.0, 1.0, 1.0, 1.0, 1.0, 1.0, 1.0, 1.0, 1.0, 1.0, 1.0, 1.0, 1.0, 1.0, 1.0, 1.0, 1.0, 1.0, 1.0, 1.0, 1.0, 1.0, 1.0, 1.0, 1.0, 1.0, 1.0, 1.0, 1.0, 1.0, 1.0, 1.0, 1.0, 1.0, 1.0, 1.0, 1.0, 1.0, 1.0, 1.0, 1.0, 1.0, 1.0, 1.0, 1.0, 1.0, 1.0, 1.0, 1.0, 1.0, 1.0, 1.0, 1.0, 1.0, 1.0, 1.0, 1.0, 1.0, 1.0, 1.0, 1.0, 1.0, 1.0, 1.0, 1.0, 1.0, 1.0, 1.0, 1.0, 1.0, 1.0, 1.0, 1.0, 1.0, 1.0, 1.0, 1.0, 1.0, 1.0, 1.0, 1.0, 1.0, 1.0, 1.0, 1.0, 1.0, 1.0, 1.0, 1.0, 1.0, 1.0, 1.0, 1.0, 1.0, 1.0, 1.0, 1.0, 1.0, 1.0, 1.0, 1.0, 1.0, 1.0, 1.0, 1.0, 1.0, 1.0, 1.0, 1.0, 1.0, 1.0, 1.0, 1.0, 1.0, 1.0, 1.0, 1.0, 1.0, 1.0, 1.0, 1.0, 1.0, 1.0, 1.0, 1.0, 1.0, 1.0, 1.0, 1.0, 1.0, 1.0, 1.0, 1.0, 1.0, 1.0, 1.0, 1.0, 1.0, 1.0, 1.0, 1.0, 1.0, 1.0, 1.0, 1.0, 1.0, 1.0, 1.0, 1.0, 1.0, 1.0, 1.0, 1.0, 1.0, 1.0, 1.0, 1.0, 1.0, 1.0, 1.0, 1.0, 1.0, 1.0, 1.0, 1.0, 1.0, 1.0, 1.0, 1.0, 1.0, 1.0, 1.0, 1.0, 1.0, 1.0, 1.0, 1.0, 1.0, 1.0, 1.0, 1.0, 1.0, 1.0, 1.0, 1.0, 1.0, 1.0, 1.0, 1.0, 1.0, 1.0, 1.0, 1.0, 1.0, 1.0, 1.0, 1.0, 1.0, 1.0, 1.0, 1.0, 1.0, 1.0, 1.0, 1.0, 1.0, 1.0, 1.0, 1.0, 1.0, 1.0, 1.0, 1.0, 1.0, 1.0, 1.0, 1.0, 1.0, 1.0, 1.0, 1.0, 1.0, 1.0, 1.0, 1.0, 1.0, 1.0, 1.0, 1.0, 1.0, 1.0, 1.0, 1.0, 1.0, 1.0, 1.0, 1.0, 1.0, 1.0, 1.0, 1.0, 1.0, 1.0, 1.0, 1.0, 1.0, 1.0, 1.0, 1.0, 1.0, 1.0, 1.0, 1.0, 1.0, 1.0, 1.0, 1.0, 1.0, 1.0, 1.0, 1.0, 1.0, 1.0, 1.0, 1.0, 1.0, 1.0, 1.0, 1.0, 1.0, 1.0, 1.0, 1.0, 1.0, 1.0, 1.0, 1.0, 1.0, 1.0, 1.0, 1.0, 1.0, 1.0, 1.0, 1.0, 1.0, 1.0, 1.0, 1.0, 1.0, 1.0, 1.0, 1.0, 1.0, 1.0, 1.0, 1.0, 1.0, 1.0, 1.0, 1.0, 1.0, 1.0, 1.0, 1.0, 1.0, 1.0, 1.0, 1.0, 1.0, 1.0, 1.0, 1.0, 1.0, 1.0, 1.0, 1.0, 1.0, 1.0, 1.0, 1.0, 1.0, 1.0, 1.0, 1.0, 1.0, 1.0, 1.0, 1.0, 1.0, 1.0, 1.0, 1.0, 1.0, 1.0, 1.0, 1.0, 1.0, 1.0, 1.0, 1.0, 1.0, 1.0, 1.0, 1.0, 1.0, 1.0, 1.0, 1.0, 1.0, 1.0, 1.0, 1.0, 1.0, 1.0, 1.0, 1.0, 1.0, 1.0, 1.0, 1.0, 1.0, 1.0, 1.0, 1.0, 1.0, 1.0, 1.0, 1.0, 1.0, 1.0, 1.0, 1.0, 1.0, 1.0, 1.0, 1.0, 1.0, 1.0, 1.0, 1.0, 1.0, 1.0, 1.0, 1.0, 1.0, 1.0, 1.0, 1.0, 1.0, 1.0, 1.0, 1.0, 1.0, 1.0, 1.0, 1.0, 1.0, 1.0, 1.0, 1.0, 1.0, 1.0, 1.0, 1.0, 1.0, 1.0, 1.0, 1.0, 1.0, 1.0, 1.0, 1.0, 1.0, 1.0, 1.0, 1.0, 1.0, 1.0, 1.0, 1.0, 1.0, 1.0, 1.0, 1.0, 1.0, 1.0, 1.0, 1.0, 1.0, 1.0, 1.0, 1.0, 1.0, 1.0, 1.0, 1.0, 1.0, 1.0, 1.0, 1.0, 1.0, 1.0, 1.0, 1.0, 1.0, 1.0, 1.0, 1.0, 1.0, 1.0, 1.0, 1.0, 1.0, 1.0, 1.0, 1.0, 1.0, 1.0, 1.0, 1.0, 1.0, 1.0, 1.0, 1.0, 1.0, 1.0, 1.0, 1.0, 1.0, 1.0, 1.0, 1.0, 1.0, 1.0, 1.0, 1.0, 1.0, 1.0, 1.0, 1.0, 1.0, 1.0, 1.0, 1.0, 1.0, 1.0, 1.0, 1.0, 1.0, 1.0, 1.0, 1.0, 1.0, 1.0, 1.0, 1.0, 1.0, 1.0, 1.0, 1.0, 1.0, 1.0, 1.0, 1.0, 1.0, 1.0, 1.0, 1.0, 1.0, 1.0, 1.0, 1.0, 1.0, 1.0, 1.0, 1.0, 1.0, 1.0, 1.0, 1.0, 1.0, 1.0, 1.0, 1.0, 1.0, 1.0, 1.0, 1.0, 1.0, 1.0, 1.0, 1.0, 1.0, 1.0, 1.0, 1.0, 1.0, 1.0, 1.0, 1.0, 1.0, 1.0, 1.0, 1.0, 1.0, 1.0, 1.0, 1.0, 1.0, 1.0, 1.0, 1.0, 1.0, 1.0, 1.0, 1.0, 1.0, 1.0, 1.0, 1.0, 1.0, 1.0, 1.0, 1.0, 1.0, 1.0, 1.0, 1.0, 1.0, 1.0, 1.0, 1.0, 1.0, 1.0, 1.0, 1.0, 1.0, 1.0, 1.0, 1.0, 1.0, 1.0, 1.0, 1.0, 1.0, 1.0, 1.0, 1.0, 1.0, 1.0, 1.0, 1.0, 1.0, 1.0, 1.0, 1.0, 1.0, 1.0, 1.0, 1.0, 1.0, 1.0, 1.0, 1.0, 1.0, 1.0, 1.0, 1.0, 1.0, 1.0, 1.0, 1.0, 1.0, 1.0, 1.0, 1.0, 1.0, 1.0, 1.0, 1.0, 1.0, 1.0, 1.0, 1.0, 1.0, 1.0, 1.0, 1.0, 1.0, 1.0, 1.0, 1.0, 1.0, 1.0, 1.0, 1.0, 1.0, 1.0, 1.0, 1.0, 1.0, 1.0, 1.0, 1.0, 1.0, 1.0, 1.0, 1.0, 1.0, 1.0, 1.0, 1.0, 1.0, 1.0, 1.0, 1.0, 1.0, 1.0, 1.0, 1.0, 1.0, 1.0, 1.0, 1.0, 1.0, 1.0, 1.0, 1.0, 1.0, 1.0, 1.0, 1.0, 1.0, 1.0, 1.0, 1.0, 1.0, 1.0, 1.0, 1.0, 1.0, 1.0, 1.0, 1.0, 1.0, 1.0, 1.0, 1.0, 1.0, 1.0, 1.0, 1.0, 1.0, 1.0, 1.0, 1.0, 1.0, 1.0, 1.0, 1.0, 1.0, 1.0, 1.0, 1.0, 1.0, 1.0, 1.0, 1.0, 1.0, 1.0, 1.0, 1.0, 1.0, 1.0, 1.0, 1.0, 1.0, 1.0, 1.0, 1.0, 1.0, 1.0, 1.0, 1.0, 1.0, 1.0, 1.0, 1.0, 1.0, 1.0, 1.0, 1.0, 1.0, 1.0, 1.0, 1.0, 1.0, 1.0, 1.0, 1.0, 1.0, 1.0, 1.0, 1.0, 1.0, 1.0, 1.0, 1.0, 1.0, 1.0, 1.0, 1.0, 1.0, 1.0, 1.0, 1.0, 1.0, 1.0, 1.0, 1.0, 1.0, 1.0, 1.0, 1.0, 1.0, 1.0, 1.0, 1.0, 1.0, 1.0, 1.0, 1.0, 1.0, 1.0, 1.0, 1.0, 1.0, 1.0, 1.0, 1.0, 1.0, 1.0, 1.0, 1.0, 1.0, 1.0, 1.0, 1.0, 1.0, 1.0, 1.0, 1.0, 1.0, 1.0, 1.0, 1.0, 1.0, 1.0, 1.0, 1.0, 1.0, 1.0, 1.0, 1.0, 1.0, 1.0, 1.0, 1.0, 1.0, 1.0, 1.0, 1.0, 1.0, 1.0, 1.0, 1.0, 1.0, 1.0, 1.0, 1.0, 1.0, 1.0, 1.0, 1.0, 1.0, 1.0, 1.0, 1.0, 1.0, 1.0, 1.0, 1.0, 1.0, 1.0, 1.0, 1.0, 1.0, 1.0, 1.0, 1.0, 1.0, 1.0, 1.0, 1.0, 1.0, 1.0, 1.0, 1.0, 1.0, 1.0, 1.0, 1.0, 1.0, 1.0, 1.0, 1.0, 1.0, 1.0, 1.0, 1.0, 1.0, 1.0, 1.0, 1.0, 1.0, 1.0, 1.0, 1.0, 1.0, 1.0, 1.0, 1.0, 1.0, 1.0, 1.0, 1.0, 1.0, 1.0, 1.0, 1.0, 1.0, 1.0, 1.0, 1.0, 1.0, 1.0, 1.0, 1.0, 1.0, 1.0, 1.0, 1.0, 1.0, 1.0, 1.0, 1.0, 1.0, 1.0, 1.0, 1.0, 1.0, 1.0, 1.0, 1.0, 1.0, 1.0, 1.0, 1.0, 1.0, 1.0, 1.0, 1.0, 1.0, 1.0, 1.0, 1.0, 1.0, 1.0, 1.0, 1.0, 1.0, 1.0, 1.0, 1.0, 1.0, 1.0, 1.0, 1.0, 1.0, 1.0, 1.0, 1.0, 1.0, 1.0, 1.0, 1.0, 1.0, 1.0, 1.0, 1.0, 1.0, 1.0, 1.0, 1.0, 1.0, 1.0, 1.0, 1.0, 1.0, 1.0, 1.0, 1.0, 1.0, 1.0, 1.0, 1.0, 1.0, 1.0, 1.0, 1.0, 1.0, 1.0, 1.0, 1.0, 1.0, 1.0, 1.0, 1.0, 1.0, 1.0, 1.0, 1.0, 1.0, 1.0, 1.0, 1.0, 1.0, 1.0, 1.0, 1.0, 1.0, 1.0, 1.0, 1.0, 1.0, 1.0, 1.0, 1.0, 1.0, 1.0, 1.0, 1.0, 1.0, 1.0, 1.0, 1.0, 1.0, 1.0, 1.0, 1.0, 1.0, 1.0, 1.0, 1.0, 1.0, 1.0, 1.0, 1.0, 1.0, 1.0, 1.0, 1.0, 1.0, 1.0, 1.0, 1.0, 1.0, 1.0, 1.0, 1.0, 1.0, 1.0, 1.0, 1.0, 1.0, 1.0, 1.0, 1.0, 1.0, 1.0, 1.0, 1.0, 1.0, 1.0, 1.0, 1.0, 1.0, 1.0, 1.0, 1.0, 1.0, 1.0, 1.0, 1.0, 1.0, 1.0, 1.0, 1.0, 1.0, 1.0, 1.0, 1.0, 1.0, 1.0, 1.0, 1.0, 1.0, 1.0, 1.0, 1.0, 1.0, 1.0, 1.0, 1.0, 1.0, 1.0, 1.0, 1.0, 1.0, 1.0, 1.0, 1.0, 1.0, 1.0, 1.0, 1.0, 1.0, 1.0, 1.0, 1.0, 1.0, 1.0, 1.0, 1.0, 1.0, 1.0, 1.0, 1.0, 1.0, 1.0, 1.0, 1.0, 1.0, 1.0, 1.0, 1.0, 1.0, 1.0, 1.0, 1.0, 1.0, 1.0, 1.0, 1.0, 1.0, 1.0, 1.0, 1.0, 1.0, 1.0, 1.0, 1.0, 1.0, 1.0, 1.0, 1.0, 1.0, 1.0, 1.0, 1.0, 1.0, 1.0, 1.0, 1.0, 1.0, 1.0, 1.0, 1.0, 1.0, 1.0, 1.0, 1.0, 1.0, 1.0, 1.0, 1.0, 1.0, 1.0, 1.0, 1.0, 1.0, 1.0, 1.0, 1.0, 1.0, 1.0, 1.0, 1.0, 1.0, 1.0, 1.0, 1.0, 1.0, 1.0, 1.0, 1.0, 1.0, 1.0, 1.0, 1.0, 1.0, 1.0, 1.0, 1.0, 1.0, 1.0, 1.0, 1.0, 1.0, 1.0, 1.0, 1.0, 1.0, 1.0, 1.0, 1.0, 1.0, 1.0, 1.0, 1.0, 1.0, 1.0, 1.0, 1.0, 1.0, 1.0, 1.0, 1.0, 1.0, 1.0, 1.0, 1.0, 1.0, 1.0, 1.0, 1.0, 1.0, 1.0, 1.0, 1.0, 1.0, 1.0, 1.0, 1.0, 1.0, 1.0, 1.0, 1.0, 1.0, 1.0, 1.0, 1.0, 1.0, 1.0, 1.0, 1.0, 1.0, 1.0, 1.0, 1.0, 1.0, 1.0, 1.0, 1.0, 1.0, 1.0, 1.0, 1.0, 1.0, 1.0, 1.0, 1.0, 1.0, 1.0, 1.0, 1.0, 1.0, 1.0, 1.0, 1.0, 1.0, 1.0, 1.0, 1.0, 1.0, 1.0, 1.0, 1.0, 1.0, 1.0, 1.0, 1.0, 1.0, 1.0, 1.0, 1.0, 1.0, 1.0, 1.0, 1.0, 1.0, 1.0, 1.0, 1.0, 1.0, 1.0, 1.0, 1.0, 1.0, 1.0, 1.0, 1.0, 1.0, 1.0, 1.0, 1.0, 1.0, 1.0, 1.0, 1.0, 1.0, 1.0, 1.0, 1.0, 1.0, 1.0, 1.0, 1.0, 1.0, 1.0, 1.0, 1.0, 1.0, 1.0, 1.0, 1.0, 1.0, 1.0, 1.0, 1.0, 1.0, 1.0, 1.0, 1.0, 1.0, 1.0, 1.0, 1.0, 1.0, 1.0, 1.0, 1.0, 1.0, 1.0, 1.0, 1.0, 1.0, 1.0, 1.0, 1.0, 1.0, 1.0, 1.0, 1.0, 1.0, 1.0, 1.0, 1.0, 1.0, 1.0, 1.0, 1.0, 1.0, 1.0, 1.0, 1.0, 1.0, 1.0, 1.0, 1.0, 1.0, 1.0, 1.0, 1.0, 1.0, 1.0, 1.0, 1.0, 1.0, 1.0, 1.0, 1.0, 1.0, 1.0, 1.0, 1.0, 1.0, 1.0, 1.0, 1.0, 1.0, 1.0, 1.0, 1.0, 1.0, 1.0, 1.0, 1.0, 1.0, 1.0, 1.0, 1.0, 1.0, 1.0, 1.0, 1.0, 1.0, 1.0, 1.0, 1.0, 1.0, 1.0, 1.0, 1.0, 1.0, 1.0, 1.0, 1.0, 1.0, 1.0, 1.0, 1.0, 1.0, 1.0, 1.0, 1.0, 1.0, 1.0, 1.0, 1.0, 1.0, 1.0, 1.0, 1.0, 1.0, 1.0, 1.0, 1.0, 1.0, 1.0, 1.0, 1.0, 1.0, 1.0, 1.0, 1.0, 1.0, 1.0, 1.0, 1.0, 1.0, 1.0, 1.0, 1.0, 1.0, 1.0, 1.0, 1.0, 1.0, 1.0, 1.0, 1.0, 1.0, 1.0, 1.0, 1.0, 1.0, 1.0, 1.0, 1.0, 1.0, 1.0, 1.0, 1.0, 1.0, 1.0, 1.0, 1.0, 1.0, 1.0, 1.0, 1.0, 1.0, 1.0, 1.0, 1.0, 1.0, 1.0, 1.0, 1.0, 1.0, 1.0, 1.0, 1.0, 1.0, 1.0, 1.0, 1.0, 1.0, 1.0, 1.0, 1.0, 1.0, 1.0, 1.0, 1.0, 1.0, 1.0, 1.0, 1.0, 1.0, 1.0, 1.0, 1.0, 1.0, 1.0, 1.0, 1.0, 1.0, 1.0, 1.0, 1.0, 1.0, 1.0, 1.0, 1.0, 1.0, 1.0, 1.0, 1.0, 1.0, 1.0, 1.0, 1.0, 1.0, 1.0, 1.0, 1.0, 1.0, 1.0, 1.0, 1.0, 1.0, 1.0, 1.0, 1.0, 1.0, 1.0, 1.0, 1.0, 1.0, 1.0, 1.0, 1.0, 1.0, 1.0, 1.0, 1.0, 1.0, 1.0, 1.0, 1.0, 1.0, 1.0, 1.0, 1.0, 1.0, 1.0, 1.0, 1.0, 1.0, 1.0, 1.0, 1.0, 1.0, 1.0, 1.0, 1.0, 1.0, 1.0, 1.0, 1.0, 1.0, 1.0, 1.0, 1.0, 1.0, 1.0, 1.0, 1.0, 1.0, 1.0, 1.0, 1.0, 1.0, 1.0, 1.0, 1.0, 1.0, 1.0, 1.0, 1.0, 1.0, 1.0, 1.0, 1.0, 1.0, 1.0, 1.0, 1.0, 1.0, 1.0, 1.0, 1.0, 1.0, 1.0, 1.0, 1.0, 1.0, 1.0, 1.0, 1.0, 1.0, 1.0, 1.0, 1.0, 1.0, 1.0, 1.0, 1.0, 1.0, 1.0, 1.0, 1.0, 1.0, 1.0, 1.0, 1.0, 1.0, 1.0, 1.0, 1.0, 1.0, 1.0, 1.0, 1.0, 1.0, 1.0, 1.0, 1.0, 1.0, 1.0, 1.0, 1.0, 1.0, 1.0, 1.0, 1.0, 1.0, 1.0, 1.0, 1.0, 1.0, 1.0, 1.0, 1.0, 1.0, 1.0, 1.0, 1.0, 1.0, 1.0, 1.0, 1.0, 1.0, 1.0, 1.0, 1.0, 1.0, 1.0, 1.0, 1.0, 1.0, 1.0, 1.0, 1.0, 1.0, 1.0, 1.0, 1.0, 1.0, 1.0, 1.0, 1.0, 1.0, 1.0, 1.0, 1.0, 1.0, 1.0, 1.0, 1.0, 1.0, 1.0, 1.0, 1.0, 1.0, 1.0, 1.0, 1.0, 1.0, 1.0, 1.0, 1.0, 1.0, 1.0, 1.0, 1.0, 1.0, 1.0, 1.0, 1.0, 1.0, 1.0, 1.0, 1.0, 1.0, 1.0, 1.0, 1.0, 1.0, 1.0, 1.0, 1.0, 1.0, 1.0, 1.0, 1.0, 1.0, 1.0, 1.0, 1.0, 1.0, 1.0, 1.0, 1.0, 1.0, 1.0, 1.0, 1.0, 1.0, 1.0, 1.0, 1.0, 1.0, 1.0, 1.0, 1.0, 1.0, 1.0, 1.0, 1.0, 1.0, 1.0, 1.0, 1.0, 1.0, 1.0, 1.0, 1.0, 1.0, 1.0, 1.0, 1.0, 1.0, 1.0, 1.0, 1.0, 1.0, 1.0, 1.0, 1.0, 1.0, 1.0, 1.0, 1.0, 1.0, 1.0, 1.0, 1.0, 1.0, 1.0, 1.0, 1.0, 1.0, 1.0, 1.0, 1.0, 1.0, 1.0, 1.0, 1.0, 1.0, 1.0, 1.0, 1.0, 1.0, 1.0, 1.0, 1.0, 1.0, 1.0, 1.0, 1.0, 1.0, 1.0, 1.0, 1.0, 1.0, 1.0, 1.0, 1.0, 1.0, 1.0, 1.0, 1.0, 1.0, 1.0, 1.0, 1.0, 1.0, 1.0, 1.0, 1.0, 1.0, 1.0, 1.0, 1.0, 1.0, 1.0, 1.0, 1.0, 1.0, 1.0, 1.0, 1.0, 1.0, 1.0, 1.0, 1.0, 1.0, 1.0, 1.0, 1.0, 1.0, 1.0, 1.0, 1.0, 1.0, 1.0, 1.0, 1.0, 1.0, 1.0, 1.0, 1.0, 1.0, 1.0, 1.0, 1.0, 1.0, 1.0, 1.0, 1.0, 1.0, 1.0, 1.0, 1.0, 1.0, 1.0, 1.0, 1.0, 1.0, 1.0, 1.0, 1.0, 1.0, 1.0, 1.0, 1.0, 1.0, 1.0, 1.0, 1.0, 1.0, 1.0, 1.0, 1.0, 1.0, 1.0, 1.0, 1.0, 1.0, 1.0, 1.0, 1.0, 1.0, 1.0, 1.0, 1.0, 1.0, 1.0, 1.0, 1.0, 1.0, 1.0, 1.0, 1.0, 1.0, 1.0, 1.0, 1.0, 1.0, 1.0, 1.0, 1.0, 1.0, 1.0, 1.0, 1.0, 1.0, 1.0, 1.0, 1.0, 1.0, 1.0, 1.0, 1.0, 1.0, 1.0, 1.0, 1.0, 1.0, 1.0, 1.0, 1.0, 1.0, 1.0, 1.0, 1.0, 1.0, 1.0, 1.0, 1.0, 1.0, 1.0, 1.0, 1.0, 1.0, 1.0, 1.0, 1.0, 1.0, 1.0, 1.0, 1.0, 1.0, 1.0, 1.0, 1.0, 1.0, 1.0, 1.0, 1.0, 1.0, 1.0, 1.0, 1.0, 1.0, 1.0, 1.0, 1.0, 1.0, 1.0, 1.0, 1.0, 1.0, 1.0, 1.0, 1.0, 1.0, 1.0, 1.0, 1.0, 1.0, 1.0, 1.0, 1.0, 1.0, 1.0, 1.0, 1.0, 1.0, 1.0, 1.0, 1.0, 1.0, 1.0, 1.0, 1.0, 1.0, 1.0, 1.0, 1.0, 1.0, 1.0, 1.0, 1.0, 1.0, 1.0, 1.0, 1.0, 1.0, 1.0, 1.0, 1.0, 1.0, 1.0, 1.0, 1.0, 1.0, 1.0, 1.0, 1.0, 1.0, 1.0, 1.0, 1.0, 1.0, 1.0, 1.0, 1.0, 1.0, 1.0, 1.0, 1.0, 1.0, 1.0, 1.0, 1.0, 1.0, 1.0, 1.0, 1.0, 1.0, 1.0, 1.0, 1.0, 1.0, 1.0, 1.0, 1.0, 1.0, 1.0, 1.0, 1.0, 1.0, 1.0, 1.0, 1.0, 1.0, 1.0, 1.0, 1.0, 1.0, 1.0, 1.0, 1.0, 1.0, 1.0, 1.0, 1.0, 1.0, 1.0, 1.0, 1.0, 1.0, 1.0, 1.0, 1.0, 1.0, 1.0, 1.0, 1.0, 1.0, 1.0, 1.0, 1.0, 1.0, 1.0, 1.0, 1.0, 1.0, 1.0, 1.0, 1.0, 1.0, 1.0, 1.0, 1.0, 1.0, 1.0, 1.0, 1.0, 1.0, 1.0, 1.0, 1.0, 1.0, 1.0, 1.0, 1.0, 1.0, 1.0, 1.0, 1.0, 1.0, 1.0, 1.0, 1.0, 1.0, 1.0, 1.0, 1.0, 1.0, 1.0, 1.0, 1.0, 1.0, 1.0, 1.0, 1.0, 1.0, 1.0, 1.0, 1.0, 1.0, 1.0, 1.0, 1.0, 1.0, 1.0, 1.0, 1.0, 1.0, 1.0, 1.0, 1.0, 1.0, 1.0, 1.0, 1.0, 1.0, 1.0, 1.0, 1.0, 1.0, 1.0, 1.0, 1.0, 1.0, 1.0, 1.0, 1.0, 1.0, 1.0, 1.0, 1.0, 1.0, 1.0, 1.0, 1.0, 1.0, 1.0, 1.0, 1.0, 1.0, 1.0, 1.0, 1.0, 1.0, 1.0, 1.0, 1.0, 1.0, 1.0, 1.0, 1.0, 1.0, 1.0, 1.0, 1.0, 1.0, 1.0, 1.0, 1.0, 1.0, 1.0, 1.0, 1.0, 1.0, 1.0, 1.0, 1.0, 1.0, 1.0, 1.0, 1.0, 1.0, 1.0, 1.0, 1.0, 1.0, 1.0, 1.0, 1.0, 1.0, 1.0, 1.0, 1.0, 1.0, 1.0, 1.0, 1.0, 1.0, 1.0, 1.0, 1.0, 1.0, 1.0, 1.0, 1.0, 1.0, 1.0, 1.0, 1.0, 1.0, 1.0, 1.0, 1.0, 1.0, 1.0, 1.0, 1.0, 1.0, 1.0, 1.0, 1.0, 1.0, 1.0, 1.0, 1.0, 1.0, 1.0, 1.0, 1.0, 1.0, 1.0, 1.0, 1.0, 1.0, 1.0, 1.0, 1.0, 1.0, 1.0, 1.0, 1.0, 1.0, 1.0, 1.0, 1.0, 1.0, 1.0, 1.0, 1.0, 1.0, 1.0, 1.0, 1.0, 1.0, 1.0, 1.0, 1.0, 1.0, 1.0, 1.0, 1.0, 1.0, 1.0, 1.0, 1.0, 1.0, 1.0, 1.0, 1.0, 1.0, 1.0, 1.0, 1.0, 1.0, 1.0, 1.0, 1.0, 1.0, 1.0, 1.0, 1.0, 1.0, 1.0, 1.0, 1.0, 1.0, 1.0, 1.0, 1.0, 1.0, 1.0, 1.0, 1.0, 1.0, 1.0, 1.0, 1.0, 1.0, 1.0, 1.0, 1.0, 1.0, 1.0, 1.0, 1.0, 1.0, 1.0, 1.0, 1.0, 1.0, 1.0, 1.0, 1.0, 1.0, 1.0, 1.0, 1.0, 1.0, 1.0, 1.0, 1.0, 1.0, 1.0, 1.0, 1.0, 1.0, 1.0, 1.0, 1.0, 1.0, 1.0, 1.0, 1.0, 1.0, 1.0, 1.0, 1.0, 1.0, 1.0, 1.0, 1.0, 1.0, 1.0, 1.0, 1.0, 1.0, 1.0, 1.0, 1.0, 1.0, 1.0, 1.0, 1.0, 1.0, 1.0, 1.0, 1.0, 1.0, 1.0, 1.0, 1.0, 1.0, 1.0, 1.0, 1.0, 1.0, 1.0, 1.0, 1.0, 1.0, 1.0, 1.0, 1.0, 1.0, 1.0, 1.0, 1.0, 1.0, 1.0, 1.0, 1.0, 1.0, 1.0, 1.0, 1.0, 1.0, 1.0, 1.0, 1.0, 1.0, 1.0, 1.0, 1.0, 1.0, 1.0, 1.0, 1.0, 1.0, 1.0, 1.0, 1.0, 1.0, 1.0, 1.0, 1.0, 1.0, 1.0, 1.0, 1.0, 1.0, 1.0, 1.0, 1.0, 1.0, 1.0, 1.0, 1.0, 1.0, 1.0, 1.0, 1.0, 1.0, 1.0, 1.0, 1.0, 1.0, 1.0, 1.0, 1.0, 1.0, 1.0, 1.0, 1.0, 1.0, 1.0, 1.0, 1.0, 1.0, 1.0, 1.0, 1.0, 1.0, 1.0, 1.0, 1.0, 1.0, 1.0, 1.0, 1.0, 1.0, 1.0, 1.0, 1.0, 1.0, 1.0, 1.0, 1.0, 1.0, 1.0, 1.0, 1.0, 1.0, 1.0, 1.0, 1.0, 1.0, 1.0, 1.0, 1.0, 1.0, 1.0, 1.0, 1.0, 1.0, 1.0, 1.0, 1.0, 1.0, 1.0, 1.0, 1.0, 1.0, 1.0, 1.0, 1.0, 1.0, 1.0, 1.0, 1.0, 1.0, 1.0, 1.0, 1.0, 1.0, 1.0, 1.0, 1.0, 1.0, 1.0, 1.0, 1.0, 1.0, 1.0, 1.0, 1.0, 1.0, 1.0, 1.0, 1.0, 1.0, 1.0, 1.0, 1.0, 1.0, 1.0, 1.0, 1.0, 1.0, 1.0, 1.0, 1.0, 1.0, 1.0, 1.0, 1.0, 1.0, 1.0, 1.0, 1.0, 1.0, 1.0, 1.0, 1.0, 1.0, 1.0, 1.0, 1.0, 1.0, 1.0, 1.0, 1.0, 1.0, 1.0, 1.0, 1.0, 1.0, 1.0, 1.0, 1.0, 1.0, 1.0, 1.0, 1.0, 1.0, 1.0, 1.0, 1.0, 1.0, 1.0, 1.0, 1.0, 1.0, 1.0, 1.0, 1.0, 1.0, 1.0, 1.0, 1.0, 1.0, 1.0, 1.0, 1.0, 1.0, 1.0, 1.0, 1.0, 1.0, 1.0, 1.0, 1.0, 1.0, 1.0, 1.0, 1.0, 1.0, 1.0, 1.0, 1.0, 1.0, 1.0, 1.0, 1.0, 1.0, 1.0, 1.0, 1.0, 1.0, 1.0, 1.0, 1.0, 1.0, 1.0, 1.0, 1.0, 1.0, 1.0, 1.0, 1.0, 1.0, 1.0, 1.0, 1.0, 1.0, 1.0, 1.0, 1.0, 1.0, 1.0, 1.0, 1.0, 1.0, 1.0, 1.0, 1.0, 1.0, 1.0, 1.0, 1.0, 1.0, 1.0, 1.0, 1.0, 1.0, 1.0, 1.0, 1.0, 1.0, 1.0, 1.0, 1.0, 1.0, 1.0, 1.0, 1.0, 1.0, 1.0, 1.0, 1.0, 1.0, 1.0, 1.0, 1.0, 1.0, 1.0, 1.0, 1.0, 1.0, 1.0, 1.0, 1.0, 1.0, 1.0, 1.0, 1.0, 1.0, 1.0, 1.0, 1.0, 1.0, 1.0, 1.0, 1.0, 1.0, 1.0, 1.0, 1.0, 1.0, 1.0, 1.0, 1.0, 1.0, 1.0, 1.0, 1.0, 1.0, 1.0, 1.0, 1.0, 1.0, 1.0, 1.0, 1.0, 1.0, 1.0, 1.0, 1.0, 1.0, 1.0, 1.0, 1.0, 1.0, 1.0, 1.0, 1.0, 1.0, 1.0, 1.0, 1.0, 1.0, 1.0, 1.0, 1.0, 1.0, 1.0, 1.0, 1.0, 1.0, 1.0, 1.0, 1.0, 1.0, 1.0, 1.0, 1.0, 1.0, 1.0, 1.0, 1.0, 1.0, 1.0, 1.0, 1.0, 1.0, 1.0, 1.0, 1.0, 1.0, 1.0, 1.0, 1.0, 1.0, 1.0, 1.0, 1.0, 1.0, 1.0, 1.0, 1.0, 1.0, 1.0, 1.0, 1.0, 1.0, 1.0, 1.0, 1.0, 1.0, 1.0, 1.0, 1.0, 1.0, 1.0, 1.0, 1.0, 1.0, 1.0, 1.0, 1.0, 1.0, 1.0, 1.0, 1.0, 1.0, 1.0, 1.0, 1.0, 1.0, 1.0, 1.0, 1.0, 1.0, 1.0, 1.0, 1.0, 1.0, 1.0, 1.0, 1.0, 1.0, 1.0, 1.0, 1.0, 1.0, 1.0, 1.0, 1.0, 1.0, 1.0, 1.0, 1.0, 1.0, 1.0, 1.0, 1.0, 1.0, 1.0, 1.0, 1.0, 1.0, 1.0, 1.0, 1.0, 1.0, 1.0, 1.0, 1.0, 1.0, 1.0, 1.0, 1.0, 1.0, 1.0, 1.0, 1.0, 1.0, 1.0, 1.0, 1.0, 1.0, 1.0, 1.0, 1.0, 1.0, 1.0, 1.0, 1.0, 1.0, 1.0, 1.0, 1.0, 1.0, 1.0, 1.0, 1.0, 1.0, 1.0, 1.0, 1.0, 1.0, 1.0, 1.0, 1.0, 1.0, 1.0, 1.0, 1.0, 1.0, 1.0, 1.0, 1.0, 1.0, 1.0, 1.0, 1.0, 1.0, 1.0, 1.0, 1.0, 1.0, 1.0, 1.0, 1.0, 1.0, 1.0, 1.0, 1.0, 1.0, 1.0, 1.0, 1.0, 1.0, 1.0, 1.0, 1.0, 1.0, 1.0, 1.0, 1.0, 1.0, 1.0, 1.0, 1.0, 1.0, 1.0, 1.0, 1.0, 1.0, 1.0, 1.0, 1.0, 1.0, 1.0, 1.0, 1.0, 1.0, 1.0, 1.0, 1.0, 1.0, 1.0, 1.0, 1.0, 1.0, 1.0, 1.0, 1.0, 1.0, 1.0, 1.0, 1.0, 1.0, 1.0, 1.0, 1.0, 1.0, 1.0, 1.0, 1.0, 1.0, 1.0, 1.0, 1.0, 1.0, 1.0, 1.0, 1.0, 1.0, 1.0, 1.0, 1.0, 1.0, 1.0, 1.0, 1.0, 1.0, 1.0, 1.0, 1.0, 1.0, 1.0, 1.0, 1.0, 1.0, 1.0, 1.0, 1.0, 1.0, 1.0, 1.0, 1.0, 1.0, 1.0, 1.0, 1.0, 1.0, 1.0, 1.0, 1.0, 1.0, 1.0, 1.0, 1.0, 1.0, 1.0, 1.0, 1.0, 1.0, 1.0, 1.0, 1.0, 1.0, 1.0, 1.0, 1.0, 1.0, 1.0, 1.0, 1.0, 1.0, 1.0, 1.0, 1.0, 1.0, 1.0, 1.0, 1.0, 1.0, 1.0, 1.0, 1.0, 1.0, 1.0, 1.0, 1.0, 1.0, 1.0, 1.0, 1.0, 1.0, 1.0, 1.0, 1.0, 1.0, 1.0, 1.0, 1.0, 1.0, 1.0, 1.0, 1.0, 1.0, 1.0, 1.0, 1.0, 1.0, 1.0, 1.0, 1.0, 1.0, 1.0, 1.0, 1.0, 1.0, 1.0, 1.0, 1.0, 1.0, 1.0, 1.0, 1.0, 1.0, 1.0, 1.0, 1.0, 1.0, 1.0, 1.0, 1.0, 1.0, 1.0, 1.0, 1.0, 1.0, 1.0, 1.0, 1.0, 1.0, 1.0, 1.0, 1.0, 1.0, 1.0, 1.0, 1.0, 1.0, 1.0, 1.0, 1.0, 1.0, 1.0, 1.0, 1.0, 1.0, 1.0, 1.0, 1.0, 1.0, 1.0, 1.0, 1.0, 1.0, 1.0, 1.0, 1.0, 1.0, 1.0, 1.0, 1.0, 1.0, 1.0, 1.0, 1.0, 1.0, 1.0, 1.0, 1.0, 1.0, 1.0, 1.0, 1.0, 1.0, 1.0, 1.0, 1.0, 1.0, 1.0, 1.0, 1.0, 1.0, 1.0, 1.0, 1.0, 1.0, 1.0, 1.0, 1.0, 1.0, 1.0, 1.0, 1.0, 1.0, 1.0, 1.0, 1.0, 1.0, 1.0, 1.0, 1.0, 1.0, 1.0, 1.0, 1.0, 1.0, 1.0, 1.0, 1.0, 1.0, 1.0, 1.0, 1.0, 1.0, 1.0, 1.0, 1.0, 1.0, 1.0, 1.0, 1.0, 1.0, 1.0, 1.0, 1.0, 1.0, 1.0, 1.0, 1.0, 1.0, 1.0, 1.0, 1.0, 1.0, 1.0, 1.0, 1.0, 1.0, 1.0, 1.0, 1.0, 1.0, 1.0, 1.0, 1.0, 1.0, 1.0, 1.0, 1.0, 1.0, 1.0, 1.0, 1.0, 1.0, 1.0, 1.0, 1.0, 1.0, 1.0, 1.0, 1.0, 1.0, 1.0, 1.0, 1.0, 1.0, 1.0, 1.0, 1.0, 1.0, 1.0, 1.0, 1.0, 1.0, 1.0, 1.0, 1.0, 1.0, 1.0, 1.0, 1.0, 1.0, 1.0, 1.0, 1.0, 1.0, 1.0, 1.0, 1.0, 1.0, 1.0, 1.0, 1.0, 1.0, 1.0, 1.0, 1.0, 1.0, 1.0, 1.0, 1.0, 1.0, 1.0, 1.0, 1.0, 1.0, 1.0, 1.0, 1.0, 1.0, 1.0, 1.0, 1.0, 1.0, 1.0, 1.0, 1.0, 1.0, 1.0, 1.0, 1.0, 1.0, 1.0, 1.0, 1.0, 1.0, 1.0, 1.0, 1.0, 1.0, 1.0, 1.0, 1.0, 1.0, 1.0, 1.0, 1.0, 1.0, 1.0, 1.0, 1.0, 1.0, 1.0, 1.0, 1.0, 1.0, 1.0, 1.0, 1.0, 1.0, 1.0, 1.0, 1.0, 1.0, 1.0, 1.0, 1.0, 1.0, 1.0, 1.0, 1.0, 1.0, 1.0, 1.0, 1.0, 1.0, 1.0, 1.0, 1.0, 1.0, 1.0, 1.0, 1.0, 1.0, 1.0, 1.0, 1.0, 1.0, 1.0, 1.0, 1.0, 1.0, 1.0, 1.0, 1.0, 1.0, 1.0, 1.0, 1.0, 1.0, 1.0, 1.0, 1.0, 1.0, 1.0, 1.0, 1.0, 1.0, 1.0, 1.0, 1.0, 1.0, 1.0, 1.0, 1.0, 1.0, 1.0, 1.0, 1.0, 1.0, 1.0, 1.0, 1.0, 1.0, 1.0, 1.0, 1.0, 1.0, 1.0, 1.0, 1.0, 1.0, 1.0, 1.0, 1.0, 1.0, 1.0, 1.0, 1.0, 1.0, 1.0, 1.0, 1.0, 1.0, 1.0, 1.0, 1.0, 1.0, 1.0, 1.0, 1.0, 1.0, 1.0, 1.0, 1.0, 1.0, 1.0, 1.0, 1.0, 1.0, 1.0, 1.0, 1.0, 1.0, 1.0, 1.0, 1.0, 1.0, 1.0, 1.0, 1.0, 1.0, 1.0, 1.0, 1.0, 1.0, 1.0, 1.0, 1.0, 1.0, 1.0, 1.0, 1.0, 1.0, 1.0, 1.0, 1.0, 1.0, 1.0, 1.0, 1.0, 1.0, 1.0, 1.0, 1.0, 1.0, 1.0, 1.0, 1.0, 1.0, 1.0, 1.0, 1.0, 1.0, 1.0, 1.0, 1.0, 1.0, 1.0, 1.0, 1.0, 1.0, 1.0, 1.0, 1.0, 1.0, 1.0, 1.0, 1.0, 1.0, 1.0, 1.0, 1.0, 1.0, 1.0, 1.0, 1.0, 1.0, 1.0, 1.0, 1.0, 1.0, 1.0, 1.0, 1.0, 1.0, 1.0, 1.0, 1.0, 1.0, 1.0, 1.0, 1.0, 1.0, 1.0, 1.0, 1.0, 1.0, 1.0, 1.0, 1.0, 1.0, 1.0, 1.0, 1.0, 1.0, 1.0, 1.0, 1.0, 1.0, 1.0, 1.0, 1.0, 1.0, 1.0, 1.0, 1.0, 1.0, 1.0, 1.0, 1.0, 1.0, 1.0, 1.0, 1.0, 1.0, 1.0, 1.0, 1.0, 1.0, 1.0, 1.0, 1.0, 1.0, 1.0, 1.0, 1.0, 1.0, 1.0, 1.0, 1.0, 1.0, 1.0, 1.0, 1.0, 1.0, 1.0, 1.0, 1.0, 1.0, 1.0, 1.0, 1.0, 1.0, 1.0, 1.0, 1.0, 1.0, 1.0, 1.0, 1.0, 1.0, 1.0, 1.0, 1.0, 1.0, 1.0, 1.0, 1.0, 1.0, 1.0, 1.0, 1.0, 1.0, 1.0, 1.0, 1.0, 1.0, 1.0, 1.0, 1.0, 1.0, 1.0, 1.0, 1.0, 1.0, 1.0, 1.0, 1.0, 1.0, 1.0, 1.0, 1.0, 1.0, 1.0, 1.0, 1.0, 1.0, 1.0, 1.0, 1.0, 1.0, 1.0, 1.0, 1.0, 1.0, 1.0, 1.0, 1.0, 1.0, 1.0, 1.0, 1.0, 1.0, 1.0, 1.0, 1.0, 1.0, 1.0, 1.0, 1.0, 1.0, 1.0, 1.0, 1.0, 1.0, 1.0, 1.0, 1.0, 1.0, 1.0, 1.0, 1.0, 1.0, 1.0, 1.0, 1.0, 1.0, 1.0, 1.0, 1.0, 1.0, 1.0, 1.0, 1.0, 1.0, 1.0, 1.0, 1.0, 1.0, 1.0, 1.0, 1.0, 1.0, 1.0, 1.0, 1.0, 1.0, 1.0, 1.0, 1.0, 1.0, 1.0, 1.0, 1.0, 1.0, 1.0, 1.0, 1.0, 1.0, 1.0, 1.0, 1.0, 1.0, 1.0, 1.0, 1.0, 1.0, 1.0, 1.0, 1.0, 1.0, 1.0, 1.0, 1.0, 1.0, 1.0, 1.0, 1.0, 1.0, 1.0, 1.0, 1.0, 1.0, 1.0, 1.0, 1.0, 1.0, 1.0, 1.0, 1.0, 1.0, 1.0, 1.0, 1.0, 1.0, 1.0, 1.0, 1.0, 1.0, 1.0, 1.0, 1.0, 1.0, 1.0, 1.0, 1.0, 1.0, 1.0, 1.0, 1.0, 1.0, 1.0, 1.0, 1.0, 1.0, 1.0, 1.0, 1.0, 1.0, 1.0, 1.0, 1.0, 1.0, 1.0, 1.0, 1.0, 1.0, 1.0, 1.0, 1.0, 1.0, 1.0, 1.0, 1.0, 1.0, 1.0, 1.0, 1.0, 1.0, 1.0, 1.0, 1.0, 1.0, 1.0, 1.0, 1.0, 1.0, 1.0, 1.0, 1.0, 1.0, 1.0, 1.0, 1.0, 1.0, 1.0, 1.0, 1.0, 1.0, 1.0, 1.0, 1.0, 1.0, 1.0, 1.0, 1.0, 1.0, 1.0, 1.0, 1.0, 1.0, 1.0, 1.0, 1.0, 1.0, 1.0, 1.0, 1.0, 1.0, 1.0, 1.0, 1.0, 1.0, 1.0, 1.0, 1.0, 1.0, 1.0, 1.0, 1.0, 1.0, 1.0, 1.0, 1.0, 1.0, 1.0, 1.0, 1.0, 1.0, 1.0, 1.0, 1.0, 1.0, 1.0, 1.0, 1.0, 1.0, 1.0, 1.0, 1.0, 1.0, 1.0, 1.0, 1.0, 1.0, 1.0, 1.0, 1.0, 1.0, 1.0, 1.0, 1.0, 1.0, 1.0, 1.0, 1.0, 1.0, 1.0, 1.0, 1.0, 1.0, 1.0, 1.0, 1.0, 1.0, 1.0, 1.0, 1.0, 1.0, 1.0, 1.0, 1.0, 1.0, 1.0, 1.0, 1.0, 1.0, 1.0, 1.0, 1.0, 1.0, 1.0, 1.0, 1.0, 1.0, 1.0, 1.0, 1.0, 1.0, 1.0, 1.0, 1.0, 1.0, 1.0, 1.0, 1.0, 1.0, 1.0, 1.0, 1.0, 1.0, 1.0, 1.0, 1.0, 1.0, 1.0, 1.0, 1.0, 1.0, 1.0, 1.0, 1.0, 1.0, 1.0, 1.0, 1.0, 1.0, 1.0, 1.0, 1.0, 1.0, 1.0, 1.0, 1.0, 1.0, 1.0, 1.0, 1.0, 1.0, 1.0, 1.0, 1.0, 1.0, 1.0, 1.0, 1.0, 1.0, 1.0, 1.0, 1.0, 1.0, 1.0, 1.0, 1.0, 1.0, 1.0, 1.0, 1.0, 1.0, 1.0, 1.0, 1.0, 1.0, 1.0, 1.0, 1.0, 1.0, 1.0, 1.0, 1.0, 1.0, 1.0, 1.0, 1.0, 1.0, 1.0, 1.0, 1.0, 1.0, 1.0, 1.0, 1.0, 1.0, 1.0, 1.0, 1.0, 1.0, 1.0, 1.0, 1.0, 1.0, 1.0, 1.0, 1.0, 1.0, 1.0, 1.0, 1.0, 1.0, 1.0, 1.0, 1.0, 1.0, 1.0, 1.0, 1.0, 1.0, 1.0, 1.0, 1.0, 1.0, 1.0, 1.0, 1.0, 1.0, 1.0, 1.0, 1.0, 1.0, 1.0, 1.0, 1.0, 1.0, 1.0, 1.0, 1.0, 1.0, 1.0, 1.0, 1.0, 1.0, 1.0, 1.0, 1.0, 1.0, 1.0, 1.0, 1.0, 1.0, 1.0, 1.0, 1.0, 1.0, 1.0, 1.0, 1.0, 1.0, 1.0, 1.0, 1.0, 1.0, 1.0, 1.0, 1.0, 1.0, 1.0, 1.0, 1.0, 1.0, 1.0, 1.0, 1.0, 1.0, 1.0, 1.0, 1.0, 1.0, 1.0, 1.0, 1.0, 1.0, 1.0, 1.0, 1.0, 1.0, 1.0, 1.0, 1.0, 1.0, 1.0, 1.0, 1.0, 1.0, 1.0, 1.0, 1.0, 1.0, 1.0, 1.0, 1.0, 1.0, 1.0, 1.0, 1.0, 1.0, 1.0, 1.0, 1.0, 1.0, 1.0, 1.0, 1.0, 1.0, 1.0, 1.0, 1.0, 1.0, 1.0, 1.0, 1.0, 1.0, 1.0, 1.0, 1.0, 1.0, 1.0, 1.0, 1.0, 1.0, 1.0, 1.0, 1.0, 1.0, 1.0, 1.0, 1.0, 1.0, 1.0, 1.0, 1.0, 1.0, 1.0, 1.0, 1.0, 1.0, 1.0, 1.0, 1.0, 1.0, 1.0, 1.0, 1.0, 1.0, 1.0, 1.0, 1.0, 1.0, 1.0, 1.0, 1.0, 1.0, 1.0, 1.0, 1.0, 1.0, 1.0, 1.0, 1.0, 1.0, 1.0, 1.0, 1.0, 1.0, 1.0, 1.0, 1.0, 1.0, 1.0, 1.0, 1.0, 1.0, 1.0, 1.0, 1.0, 1.0, 1.0, 1.0, 1.0, 1.0, 1.0, 1.0, 1.0, 1.0, 1.0, 1.0, 1.0, 1.0, 1.0, 1.0, 1.0, 1.0, 1.0, 1.0, 1.0, 1.0, 1.0, 1.0, 1.0, 1.0, 1.0, 1.0, 1.0, 1.0, 1.0, 1.0, 1.0, 1.0, 1.0, 1.0, 1.0, 1.0, 1.0, 1.0, 1.0, 1.0, 1.0, 1.0, 1.0, 1.0, 1.0, 1.0, 1.0, 1.0, 1.0, 1.0, 1.0, 1.0, 1.0, 1.0, 1.0, 1.0, 1.0, 1.0, 1.0, 1.0, 1.0, 1.0, 1.0, 1.0, 1.0, 1.0, 1.0, 1.0, 1.0, 1.0, 1.0, 1.0, 1.0, 1.0, 1.0, 1.0, 1.0, 1.0, 1.0, 1.0, 1.0, 1.0, 1.0, 1.0, 1.0, 1.0, 1.0, 1.0, 1.0, 1.0, 1.0, 1.0, 1.0, 1.0, 1.0, 1.0, 1.0, 1.0, 1.0, 1.0, 1.0, 1.0, 1.0, 1.0, 1.0, 1.0, 1.0, 1.0, 1.0, 1.0, 1.0, 1.0, 1.0, 1.0, 1.0, 1.0, 1.0, 1.0, 1.0, 1.0, 1.0, 1.0, 1.0, 1.0, 1.0, 1.0, 1.0, 1.0, 1.0, 1.0, 1.0, 1.0, 1.0, 1.0, 1.0, 1.0, 1.0, 1.0, 1.0, 1.0, 1.0, 1.0, 1.0, 1.0, 1.0, 1.0, 1.0, 1.0, 1.0, 1.0, 1.0, 1.0, 1.0, 1.0, 1.0, 1.0, 1.0, 1.0, 1.0, 1.0, 1.0, 1.0, 1.0, 1.0, 1.0, 1.0, 1.0, 1.0, 1.0, 1.0, 1.0, 1.0, 1.0, 1.0, 1.0, 1.0, 1.0, 1.0, 1.0, 1.0, 1.0, 1.0, 1.0, 1.0, 1.0, 1.0, 1.0, 1.0, 1.0, 1.0, 1.0, 1.0, 1.0, 1.0, 1.0, 1.0, 1.0, 1.0, 1.0, 1.0, 1.0, 1.0, 1.0, 1.0, 1.0, 1.0, 1.0, 1.0, 1.0, 1.0, 1.0, 1.0, 1.0, 1.0, 1.0, 1.0, 1.0, 1.0, 1.0, 1.0, 1.0, 1.0, 1.0, 1.0, 1.0, 1.0, 1.0, 1.0, 1.0, 1.0, 1.0, 1.0, 1.0, 1.0, 1.0, 1.0, 1.0, 1.0, 1.0, 1.0, 1.0, 1.0, 1.0, 1.0, 1.0, 1.0, 1.0, 1.0, 1.0, 1.0, 1.0, 1.0, 1.0, 1.0, 1.0, 1.0, 1.0, 1.0, 1.0, 1.0, 1.0, 1.0, 1.0, 1.0, 1.0, 1.0, 1.0, 1.0, 1.0, 1.0, 1.0, 1.0, 1.0, 1.0, 1.0, 1.0, 1.0, 1.0, 1.0, 1.0, 1.0, 1.0, 1.0, 1.0, 1.0, 1.0, 1.0, 1.0, 1.0, 1.0, 1.0, 1.0, 1.0, 1.0, 1.0, 1.0, 1.0, 1.0, 1.0, 1.0, 1.0, 1.0, 1.0, 1.0, 1.0, 1.0, 1.0, 1.0, 1.0, 1.0, 1.0, 1.0, 1.0, 1.0, 1.0, 1.0, 1.0, 1.0, 1.0, 1.0, 1.0, 1.0, 1.0, 1.0, 1.0, 1.0, 1.0, 1.0, 1.0, 1.0, 1.0, 1.0, 1.0, 1.0, 1.0, 1.0, 1.0, 1.0, 1.0, 1.0, 1.0, 1.0, 1.0, 1.0, 1.0, 1.0, 1.0, 1.0, 1.0, 1.0, 1.0, 1.0, 1.0, 1.0, 1.0, 1.0, 1.0, 1.0, 1.0, 1.0, 1.0, 1.0, 1.0, 1.0, 1.0, 1.0, 1.0, 1.0, 1.0, 1.0, 1.0, 1.0, 1.0, 1.0, 1.0, 1.0, 1.0, 1.0, 1.0, 1.0, 1.0, 1.0, 1.0, 1.0, 1.0, 1.0, 1.0, 1.0, 1.0, 1.0, 1.0, 1.0, 1.0, 1.0, 1.0, 1.0, 1.0, 1.0, 1.0, 1.0, 1.0, 1.0, 1.0, 1.0, 1.0, 1.0, 1.0, 1.0, 1.0, 1.0, 1.0, 1.0, 1.0, 1.0, 1.0, 1.0, 1.0, 1.0, 1.0, 1.0, 1.0, 1.0, 1.0, 1.0, 1.0, 1.0, 1.0, 1.0, 1.0, 1.0])
me_cube.materials.append(mat_paret_moli)
me_cube.materials.append(mat_sostre_moli)
me_cube.materials.append(mat_porta_moli)
me_cube.materials.append(mat_egypt_windmill_blades)
me_cube.materials.append(None)
me_cube.use_remesh_preserve_volume = False
me_cube.use_remesh_preserve_attributes = False
me_cube.use_mirror_vertex_groups = False
me_cube.update()

# ---- objects
ob_moli = bpy.data.objects.new('moli', me_cube)

# ---- transforms, parenting, visibility, modifiers, constraints
ob_moli.location = (0.0, 0.0, 0.0)
ob_moli.rotation_euler = (1.571, 0.0, 0.0)
ob_moli.scale = (0.5, 0.5, 1.0)
ob_moli.lineart.crease_threshold = 0.0

# ---- collection membership
col_collection_1.objects.link(ob_moli)

# ---- scene / render settings (as saved in the file)
scene.frame_start = 1; scene.frame_end = 250; scene.frame_set(38)
scene.render.engine = 'BLENDER_EEVEE_NEXT'
scene.render.resolution_percentage = 50
scene.render.dither_intensity = 0.0
scene.cycles.use_denoising = False
scene.cycles.samples = 10
scene.cycles.sampling_pattern = 'TABULATED_SOBOL'
scene.cycles.light_sampling_threshold = 0.0
scene.cycles.use_adaptive_sampling = False
scene.cycles.use_light_tree = False
scene.cycles.blur_glossy = 0.0
scene.cycles.pixel_filter_type = 'GAUSSIAN'
scene.cycles.sample_clamp_indirect = 0.0
scene.view_settings.view_transform = 'Standard'
bpy.context.view_layer.update()

# ---- added for rendering (the .blend has no active camera and no usable light): camera, sun
cam_auto = bpy.data.cameras.new('AutoCamera')
cam_auto.lens = 50.0
cam_auto.sensor_width = 36.0
cam_auto.clip_end = 1000.0
ob_auto_camera = bpy.data.objects.new('AutoCamera', cam_auto)
scene.collection.objects.link(ob_auto_camera)
ob_auto_camera.location = (4.57754, -5.22048, 5.01181)
ob_auto_camera.rotation_euler = (1.09748, -7.21219e-08, 0.694738)
scene.camera = ob_auto_camera
light_auto_sun = bpy.data.lights.new('AutoSun', 'SUN')
light_auto_sun.energy = 3.0
light_auto_sun.angle = 0.0523599
ob_auto_sun = bpy.data.objects.new('AutoSun', light_auto_sun)
scene.collection.objects.link(ob_auto_sun)
ob_auto_sun.rotation_euler = (0.872665, 0.174533, 0.523599)
bpy.context.view_layer.update()
